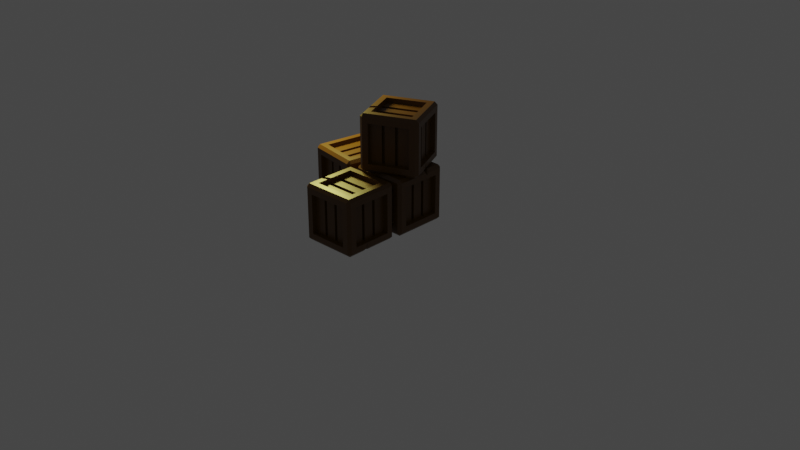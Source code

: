 # Source: Crate.blend  (saved by Blender 2.93.20; exported with 4.5.12 LTS)
import bpy
from mathutils import Matrix  # noqa: F401  (used for matrix-valued properties, if any)

bpy.ops.wm.read_factory_settings(use_empty=True)
scene = bpy.context.scene
scene.name = 'Scene'

# ---- collections
col_collection = bpy.data.collections.new('Collection'); scene.collection.children.link(col_collection)
col_crates = bpy.data.collections.new('Crates'); scene.collection.children.link(col_crates)

# ---- materials (node trees are filled in below, after node groups)
mat_material = bpy.data.materials.new('Material')
mat_material.alpha_threshold = 0.0
mat_material.use_transparent_shadow = False
mat_material.line_color = (0.0, 0.0, 0.0, 1.0)

# ---- material node trees
mat_material.use_nodes = True; mat_material.node_tree.nodes.clear()
_N = mat_material.node_tree.nodes; _L = mat_material.node_tree.links
n0 = _N.new('ShaderNodeOutputMaterial'); n0.name = 'Material Output'; n0.location = (300, 300)
n1 = _N.new('ShaderNodeBsdfPrincipled'); n1.name = 'Principled BSDF'; n1.location = (10, 300)
n1.distribution = 'GGX'
n1.subsurface_method = 'BURLEY'
n1.inputs[0].default_value = (0.0985, 0.04061, 0.002943, 1.0)
n1.inputs[2].default_value = 0.4
n1.inputs[3].default_value = 1.45
n1.inputs[27].default_value = (0.0, 0.0, 0.0, 1.0)
n1.inputs[28].default_value = 1.0
_L.new(n1.outputs[0], n0.inputs[0])
n0.is_active_output = True

# ---- world
world_world = bpy.data.worlds.new('World'); scene.world = world_world
world_world.use_nodes = True; world_world.node_tree.nodes.clear()
_N = world_world.node_tree.nodes; _L = world_world.node_tree.links
n0 = _N.new('ShaderNodeOutputWorld'); n0.name = 'World Output'; n0.location = (300, 300)
n1 = _N.new('ShaderNodeBackground'); n1.name = 'Background'; n1.location = (10, 300)
n1.inputs[0].default_value = (0.05088, 0.05088, 0.05088, 1.0)
_L.new(n1.outputs[0], n0.inputs[0])
n0.is_active_output = True
world_world.color = (0.05088, 0.05088, 0.05088)
world_world.use_sun_shadow = False
world_world.sun_shadow_jitter_overblur = 0.0

# ---- cameras
cam_camera = bpy.data.cameras.new('Camera')
cam_camera.clip_end = 100.0
cam_camera.ortho_scale = 7.314

# ---- lights
light_point = bpy.data.lights.new('Point', 'POINT')
light_point.color = (1.0, 0.9443, 0.2506)
light_point.transmission_factor = 0.0
light_point.energy = 129.7
light_point.shadow_soft_size = 0.25
light_point.shadow_maximum_resolution = 0.006
light_point.use_absolute_resolution = True

# ---- meshes
me_cube = bpy.data.meshes.new('Cube')
me_cube.from_pydata([(0.6981, 1.0, 0.6981), (0.6981, 0.6981, 1.0), (1.0, 0.6981, 0.6981), (0.9, 0.9, -1.0), (0.6981, 1.0, -0.6981), (1.0, 0.6981, -0.6981), (1.0, -0.6981, 0.6981), (0.6981, -0.6981, 1.0), (0.6981, -1.0, 0.6981), (1.0, -0.6981, -0.6981), (0.6981, -1.0, -0.6981), (0.9, -0.9, -1.0), (-0.6981, 1.0, 0.6981), (-1.0, 0.6981, 0.6981), (-0.6981, 0.6981, 1.0), (-1.0, 0.6981, -0.6981), (-0.6981, 1.0, -0.6981), (-0.9, 0.9, -1.0), (-1.0, -0.6981, 0.6981), (-0.6981, -1.0, 0.6981), (-0.6981, -0.6981, 1.0), (-0.9, -0.9, -1.0), (-0.6981, -1.0, -0.6981), (-1.0, -0.6981, -0.6981), (-1.0, -0.9, -0.9), (-1.0, 0.9, -0.9), (-0.9, 1.0, -0.9), (0.9, 1.0, -0.9), (1.0, 0.9, 0.9), (1.0, 0.9, -0.9), (0.9, 1.0, 0.9), (-0.9, -1.0, -0.9), (-0.9, -1.0, 0.9), (-1.0, -0.9, 0.9), (0.9, -1.0, 0.9), (0.9, -1.0, -0.9), (1.0, -0.9, -0.9), (1.0, -0.9, 0.9), (-0.9, 1.0, 0.9), (-1.0, 0.9, 0.9), (0.9, -0.9, 1.0), (-0.9, -0.9, 1.0), (0.9, 0.9, 1.0), (-0.9, 0.9, 1.0), (-0.8376, -0.6812, -0.6812), (-0.8376, 0.6812, -0.6812), (-0.6812, 0.8376, -0.6812), (0.6812, 0.8376, -0.6812), (0.8376, 0.6812, 0.6812), (0.8376, 0.6812, -0.6812), (0.6812, 0.8376, 0.6812), (-0.6812, -0.8376, -0.6812), (-0.6812, -0.8376, 0.6812), (-0.8376, -0.6812, 0.6812), (0.6812, -0.8376, 0.6812), (0.6812, -0.8376, -0.6812), (0.8376, -0.6812, -0.6812), (0.8376, -0.6812, 0.6812), (-0.6812, 0.8376, 0.6812), (-0.8376, 0.6812, 0.6812), (0.6812, -0.6812, 0.8376), (-0.6812, -0.6812, 0.8376), (0.6812, 0.6812, 0.8376), (-0.6812, 0.6812, 0.8376), (0.3017, 0.9, -1.0), (-0.2983, 0.9, -1.0), (-0.2983, 1.0, -0.9), (0.3017, 1.0, -0.9), (0.3017, -0.9, 1.0), (-0.2983, -0.9, 1.0), (-0.2983, -1.0, 0.9), (0.3017, -1.0, 0.9), (-0.2983, -0.9, -1.0), (0.3017, -0.9, -1.0), (0.3017, -1.0, -0.9), (-0.2983, -1.0, -0.9), (-0.2983, 0.9, 1.0), (0.3017, 0.9, 1.0), (0.3017, 1.0, 0.9), (-0.2983, 1.0, 0.9), (-0.2314, 1.0, -0.6981), (0.234, 1.0, -0.6981), (0.234, -0.6981, 1.0), (-0.2314, -0.6981, 1.0), (-0.2314, -1.0, 0.6981), (0.234, -1.0, 0.6981), (0.234, -1.0, -0.6981), (-0.2314, -1.0, -0.6981), (-0.2314, 0.6981, 1.0), (0.234, 0.6981, 1.0), (0.234, 1.0, 0.6981), (-0.2314, 1.0, 0.6981), (0.2823, -0.7153, 0.6812), (0.2288, -0.7153, 0.6812), (0.2283, -0.6812, 0.8376), (-0.2258, -0.6812, 0.8376), (0.1754, -0.7153, 0.6812), (0.2307, -0.7684, 0.6868), (-0.1729, -0.7153, 0.6812), (-0.2263, -0.7153, 0.6812), (-0.2258, 0.6812, 0.8376), (0.2283, 0.6812, 0.8376), (-0.2797, -0.7153, 0.6812), (-0.2282, -0.7684, 0.6868), (-0.9, -0.3, -1.0), (-1.0, -0.3, -0.9), (0.9, -0.3, 1.0), (1.0, -0.3, 0.9), (-0.9, -0.3, 1.0), (-0.9, 0.3, 1.0), (-1.0, 0.3, 0.9), (-1.0, -0.3, 0.9), (0.9, -0.3, -1.0), (0.9, 0.3, -1.0), (1.0, 0.3, -0.9), (1.0, -0.3, -0.9), (-1.0, -0.2327, -0.6981), (-1.0, 0.2327, -0.6981), (0.6981, -0.2327, 1.0), (1.0, -0.2327, 0.6981), (1.0, 0.2327, 0.6981), (-0.6981, -0.2327, 1.0), (-0.6981, 0.2327, 1.0), (-1.0, 0.2327, 0.6981), (-1.0, -0.2327, 0.6981), (1.0, 0.2327, -0.6981), (1.0, -0.2327, -0.6981), (0.2823, 0.7153, -0.6812), (0.2288, 0.7153, -0.6812), (0.6812, -0.304, 0.6509), (0.6812, -0.2274, 0.6509), (0.1754, 0.7153, -0.6812), (0.2307, 0.7684, -0.6868), (0.6812, -0.1509, 0.6509), (0.6892, -0.2301, 0.727), (-0.1729, 0.7153, -0.6812), (-0.2263, 0.7153, -0.6812), (-0.2797, 0.7153, -0.6812), (-0.2282, 0.7684, -0.6868), (0.6812, 0.1509, 0.6509), (0.6812, 0.2274, 0.6509), (0.6812, 0.304, 0.6509), (0.6892, 0.2301, 0.727), (-0.2983, 0.3, -1.0), (-0.2983, -0.3, -1.0), (0.3017, 0.3, -1.0), (0.3017, -0.3, -1.0), (-0.2792, 0.8376, -0.6812), (-0.1724, 0.8376, -0.6812), (-0.2277, 0.8907, -0.6868), (0.1749, 0.8376, -0.6812), (0.2818, 0.8376, -0.6812), (0.2302, 0.8907, -0.6868), (-0.2792, -0.8376, 0.6812), (-0.1724, -0.8376, 0.6812), (-0.2277, -0.8907, 0.6868), (0.1749, -0.8376, 0.6812), (0.2818, -0.8376, 0.6812), (0.2302, -0.8907, 0.6868), (0.2818, -0.8376, -0.6812), (0.1749, -0.8376, -0.6812), (0.2302, -0.8907, -0.6868), (-0.1724, -0.8376, -0.6812), (-0.2792, -0.8376, -0.6812), (-0.2277, -0.8907, -0.6868), (0.2818, 0.8376, 0.6812), (0.1749, 0.8376, 0.6812), (0.2302, 0.8907, 0.6868), (-0.1724, 0.8376, 0.6812), (-0.2792, 0.8376, 0.6812), (-0.2277, 0.8907, 0.6868), (-0.8376, -0.2805, -0.6812), (-0.8376, -0.1737, -0.6812), (-0.8907, -0.2289, -0.6868), (-0.8376, 0.1737, -0.6812), (-0.8376, 0.2805, -0.6812), (-0.8907, 0.2289, -0.6868), (0.8376, -0.2805, 0.6812), (0.8376, -0.1737, 0.6812), (0.8907, -0.2289, 0.6868), (0.8376, 0.1737, 0.6812), (0.8376, 0.2805, 0.6812), (0.8907, 0.2289, 0.6868), (-0.8376, 0.2805, 0.6812), (-0.8376, 0.1737, 0.6812), (-0.8907, 0.2289, 0.6868), (-0.8376, -0.1737, 0.6812), (-0.8376, -0.2805, 0.6812), (-0.8907, -0.2289, 0.6868), (0.8376, 0.2805, -0.6812), (0.8376, 0.1737, -0.6812), (0.8907, 0.2289, -0.6868), (0.8376, -0.1737, -0.6812), (0.8376, -0.2805, -0.6812), (0.8907, -0.2289, -0.6868), (0.2307, -0.7684, -0.6868), (0.2823, -0.7153, -0.6812), (0.2288, -0.7153, -0.6812), (0.1754, -0.7153, -0.6812), (-0.2282, -0.7684, -0.6868), (-0.1729, -0.7153, -0.6812), (-0.2263, -0.7153, -0.6812), (-0.2797, -0.7153, -0.6812), (0.2307, 0.7684, 0.6868), (0.2823, 0.7153, 0.6812), (0.2288, 0.7153, 0.6812), (0.1754, 0.7153, 0.6812), (-0.2282, 0.7684, 0.6868), (-0.1729, 0.7153, 0.6812), (-0.2263, 0.7153, 0.6812), (-0.2797, 0.7153, 0.6812), (-0.7684, -0.2294, -0.6868), (-0.7153, -0.281, -0.6812), (-0.7153, -0.2276, -0.6812), (-0.7153, -0.1742, -0.6812), (-0.7684, 0.2294, -0.6868), (-0.7153, 0.1742, -0.6812), (-0.7153, 0.2276, -0.6812), (-0.7153, 0.281, -0.6812), (0.7684, -0.2294, 0.6868), (0.7153, -0.281, 0.6812), (0.7153, -0.2276, 0.6812), (0.7153, -0.1742, 0.6812), (0.7684, 0.2294, 0.6868), (0.7153, 0.1742, 0.6812), (0.7153, 0.2276, 0.6812), (0.7153, 0.281, 0.6812), (-0.7684, 0.2294, 0.6868), (-0.7153, 0.281, 0.6812), (-0.7153, 0.2276, 0.6812), (-0.7153, 0.1742, 0.6812), (-0.7684, -0.2294, 0.6868), (-0.7153, -0.1742, 0.6812), (-0.7153, -0.2276, 0.6812), (-0.7153, -0.281, 0.6812), (0.7684, 0.2294, -0.6868), (0.7153, 0.281, -0.6812), (0.7153, 0.2276, -0.6812), (0.7153, 0.1742, -0.6812), (0.7684, -0.2294, -0.6868), (0.7153, -0.1742, -0.6812), (0.7153, -0.2276, -0.6812), (0.7153, -0.281, -0.6812), (0.6812, 0.3036, 0.8376), (0.6812, 0.1505, 0.8376), (0.6892, 0.2297, 0.9137), (0.6812, -0.1505, 0.8376), (0.6812, -0.3036, 0.8376), (0.6892, -0.2297, 0.9137), (-0.6812, -0.3036, 0.8376), (-0.6812, -0.1505, 0.8376), (-0.6892, -0.2297, 0.9137), (-0.6812, 0.1505, 0.8376), (-0.6812, 0.3036, 0.8376), (-0.6892, 0.2297, 0.9137), (0.2283, 0.1505, 0.8376), (0.2283, 0.3036, 0.8376), (0.2283, -0.3036, 0.8376), (0.2283, -0.1505, 0.8376), (-0.2258, 0.3036, 0.8376), (-0.2258, 0.1505, 0.8376), (-0.2258, -0.1505, 0.8376), (-0.2258, -0.3036, 0.8376), (-0.6892, -0.2301, 0.727), (-0.6812, -0.304, 0.6509), (-0.6812, -0.2274, 0.6509), (-0.6812, -0.1509, 0.6509), (-0.6892, 0.2301, 0.727), (-0.6812, 0.1509, 0.6509), (-0.6812, 0.2274, 0.6509), (-0.6812, 0.304, 0.6509), (-0.2258, 0.2274, 0.6509), (-0.2258, 0.1509, 0.6509), (0.2283, 0.1509, 0.6509), (0.2283, 0.2274, 0.6509), (-0.2258, 0.304, 0.6509), (0.2283, 0.304, 0.6509), (-0.2258, -0.2274, 0.6509), (-0.2258, -0.304, 0.6509), (0.2283, -0.304, 0.6509), (0.2283, -0.2274, 0.6509), (-0.2258, -0.1509, 0.6509), (0.2283, -0.1509, 0.6509), (0.9, 0.2195, 1.0), (0.9, 0.3805, 1.0), (1.0, 0.3804, 0.9), (1.0, 0.2196, 0.9), (1.0, 0.2752, 0.8255), (0.6981, 0.1521, 1.0), (0.6981, 0.3133, 1.0), (0.6892, 0.2297, 0.9137), (-0.9, 0.1211, -1.0), (-0.7211, 0.3, -1.0), (-0.9, 0.3, -1.0), (-1.0, 0.1211, -0.9), (-1.0, 0.2327, -0.6981), (-1.0, 0.3, -0.9)], [], [(146, 112, 11, 73), (23, 18, 53, 44), (7, 118, 248, 247, 60), (126, 125, 191, 190, 192, 194), (19, 22, 51, 52), (30, 42, 28), (3, 27, 29), (37, 40, 34), (36, 35, 11), (38, 39, 43), (25, 26, 17), (33, 32, 41), (21, 31, 24), (104, 21, 24, 105), (65, 17, 26, 66), (28, 29, 27, 30), (31, 32, 33, 24), (34, 35, 36, 37), (38, 26, 25, 39), (69, 41, 32, 70), (106, 40, 37, 107), (73, 11, 35, 74), (109, 43, 39, 110), (77, 42, 30, 78), (113, 3, 29, 114), (8, 85, 158, 157, 54), (116, 117, 295, 294, 105), (81, 4, 27, 67), (2, 5, 29, 28), (4, 0, 30, 27), (22, 19, 32, 31), (18, 23, 24, 33), (8, 10, 35, 34), (9, 6, 37, 36), (12, 16, 26, 38), (15, 13, 39, 25), (83, 20, 41, 69), (85, 8, 34, 71), (118, 7, 40, 106), (119, 120, 287, 286, 107), (87, 22, 31, 75), (122, 14, 43, 109), (124, 18, 33, 111), (89, 1, 42, 77), (91, 12, 38, 79), (126, 9, 36, 115), (119, 6, 57, 177, 179), (85, 84, 155, 154, 156, 158), (122, 121, 251, 250, 252, 254), (120, 119, 179, 178, 180, 182), (163, 153, 52, 51), (190, 180, 178, 192), (10, 8, 54, 55), (87, 86, 161, 160, 162, 164), (6, 9, 56, 57), (172, 186, 184, 174), (260, 252, 250, 261), (16, 12, 58, 46), (148, 168, 166, 150), (124, 123, 185, 184, 186, 188), (13, 15, 45, 59), (5, 2, 48, 49), (88, 14, 63, 100), (82, 7, 60, 94), (0, 4, 47, 50), (91, 90, 167, 166, 168, 170), (44, 53, 187, 171), (12, 91, 170, 169, 58), (20, 83, 95, 61), (83, 82, 94, 95), (1, 89, 101, 62), (89, 88, 100, 101), (151, 165, 50, 47), (80, 16, 46, 147, 149), (90, 0, 50, 165, 167), (22, 87, 164, 163, 51), (81, 80, 149, 148, 150, 152), (4, 81, 152, 151, 47), (121, 20, 61, 249, 251), (141, 140, 142), (86, 10, 55, 159, 161), (84, 19, 52, 153, 155), (0, 90, 78, 30), (90, 91, 79, 78), (14, 88, 76, 43), (88, 89, 77, 76), (10, 86, 74, 35), (86, 87, 75, 74), (19, 84, 70, 32), (84, 85, 71, 70), (7, 82, 68, 40), (82, 83, 69, 68), (16, 80, 66, 26), (80, 81, 67, 66), (55, 54, 157, 159), (160, 156, 154, 162), (43, 76, 79, 38), (76, 77, 78, 79), (21, 72, 75, 31), (72, 73, 74, 75), (40, 68, 71, 34), (68, 69, 70, 71), (3, 64, 67, 27), (64, 65, 66, 67), (104, 144, 72, 21), (144, 146, 73, 72), (65, 64, 145, 143), (143, 145, 146, 144), (291, 104, 105, 294), (17, 293, 296, 25), (255, 260, 261, 258), (257, 262, 95, 94), (118, 288, 290, 245, 244, 246, 248), (125, 5, 49, 189, 191), (18, 124, 188, 187, 53), (101, 100, 259, 256), (100, 63, 253, 259), (175, 183, 59, 45), (116, 23, 44, 171, 173), (123, 13, 59, 183, 185), (49, 48, 181, 189), (2, 120, 182, 181, 48), (193, 177, 57, 56), (14, 122, 254, 253, 63), (262, 249, 61, 95), (117, 116, 173, 172, 174, 176), (15, 117, 176, 175, 45), (5, 125, 114, 29), (125, 126, 115, 114), (13, 123, 110, 39), (123, 124, 111, 110), (20, 121, 108, 41), (121, 122, 109, 108), (6, 119, 107, 37), (290, 289, 1, 62, 243, 245), (283, 106, 107, 286), (120, 2, 28, 285, 287), (23, 116, 105, 24), (11, 112, 115, 36), (112, 113, 114, 115), (41, 108, 111, 33), (108, 109, 110, 111), (1, 289, 284, 42), (288, 118, 106, 283), (291, 292, 143, 144, 104), (137, 136, 138), (9, 126, 194, 193, 56), (247, 257, 94, 60), (244, 255, 258, 246), (64, 3, 113, 145), (145, 113, 112, 146), (184, 185, 227, 230), (174, 184, 230, 216), (153, 163, 202, 102), (170, 168, 208, 207), (151, 152, 132, 127), (194, 192, 240, 239), (175, 176, 215, 218), (159, 157, 92, 196), (183, 175, 218, 228), (161, 159, 196, 195), (185, 183, 228, 227), (166, 167, 203, 206), (171, 187, 234, 212), (190, 191, 235, 238), (156, 160, 198, 96), (152, 150, 131, 132), (176, 174, 216, 215), (157, 158, 97, 92), (150, 166, 206, 131), (181, 182, 223, 226), (186, 172, 214, 232), (167, 165, 204, 203), (192, 178, 222, 240), (148, 149, 138, 135), (191, 189, 236, 235), (172, 173, 211, 214), (165, 151, 127, 204), (158, 156, 96, 97), (147, 169, 210, 137), (182, 180, 224, 223), (163, 164, 199, 202), (177, 193, 242, 220), (187, 188, 231, 234), (189, 181, 226, 236), (149, 147, 137, 138), (173, 171, 212, 211), (154, 155, 103, 98), (168, 148, 135, 208), (178, 179, 219, 222), (164, 162, 200, 199), (180, 190, 238, 224), (188, 186, 232, 231), (169, 170, 207, 210), (193, 194, 239, 242), (162, 154, 98, 200), (155, 153, 102, 103), (179, 177, 220, 219), (160, 161, 195, 198), (46, 58, 169, 147), (136, 135, 138), (131, 128, 132), (128, 127, 132), (102, 99, 103), (99, 98, 103), (96, 93, 97), (93, 92, 97), (196, 197, 195), (197, 198, 195), (200, 201, 199), (201, 202, 199), (204, 205, 203), (205, 206, 203), (208, 209, 207), (209, 210, 207), (212, 213, 211), (213, 214, 211), (216, 217, 215), (217, 218, 215), (220, 221, 219), (221, 222, 219), (224, 225, 223), (225, 226, 223), (228, 229, 227), (229, 230, 227), (232, 233, 231), (233, 234, 231), (236, 237, 235), (237, 238, 235), (240, 241, 239), (241, 242, 239), (208, 135, 136, 209), (209, 136, 137, 210), (204, 127, 128, 205), (205, 128, 131, 206), (96, 198, 197, 93), (93, 197, 196, 92), (102, 202, 201, 99), (99, 201, 200, 98), (224, 238, 237, 225), (225, 237, 236, 226), (220, 242, 241, 221), (221, 241, 240, 222), (232, 214, 213, 233), (233, 213, 212, 234), (228, 218, 217, 229), (229, 217, 216, 230), (243, 256, 276, 141), (260, 255, 273, 272), (249, 262, 278, 264), (262, 257, 279, 278), (250, 251, 263, 266), (248, 246, 133, 134), (259, 253, 270, 275), (255, 244, 139, 273), (256, 259, 275, 276), (258, 261, 281, 282), (253, 254, 267, 270), (244, 245, 142, 139), (252, 260, 272, 268), (251, 249, 264, 263), (246, 258, 282, 133), (247, 248, 134, 129), (261, 250, 266, 281), (254, 252, 268, 267), (245, 243, 141, 142), (257, 247, 129, 279), (62, 101, 256, 243), (140, 139, 142), (133, 130, 134), (130, 129, 134), (264, 265, 263), (265, 266, 263), (268, 269, 267), (269, 270, 267), (272, 273, 274, 271), (271, 274, 276, 275), (278, 279, 280, 277), (277, 280, 282, 281), (273, 139, 140, 274), (274, 140, 141, 276), (279, 129, 130, 280), (280, 130, 133, 282), (268, 272, 271, 269), (269, 271, 275, 270), (264, 278, 277, 265), (265, 277, 281, 266), (290, 288, 283, 286), (42, 284, 285, 28), (286, 287, 289, 290), (287, 285, 284, 289), (293, 17, 65, 143, 292), (293, 292, 295, 296), (292, 291, 294, 295), (296, 295, 117, 15, 25)])
_uv = me_cube.uv_layers.new(name='UVMap')
_uv.uv.foreach_set('vector', [0.2877, 0.6625, 0.3625, 0.6625, 0.3625, 0.7375, 0.2877, 0.7375, 0.4127, 0.03773, 0.5873, 0.03773, 0.5873, 0.03773, 0.4127, 0.03773, 0.6627, 0.7123, 0.6627, 0.6541, 0.6627, 0.6541, 0.6627, 0.6639, 0.6627, 0.7123, 0.4127, 0.6541, 0.4127, 0.5959, 0.4127, 0.5959, 0.4127, 0.6028, 0.4127, 0.6472, 0.4127, 0.6541, 0.5873, 0.9623, 0.4127, 0.9623, 0.4127, 0.9623, 0.5873, 0.9623, 0.6125, 0.4875, 0.625, 0.4875, 0.6125, 0.5, 0.3625, 0.5125, 0.3625, 0.5, 0.375, 0.5125, 0.6125, 0.7375, 0.625, 0.7375, 0.6125, 0.75, 0.3875, 0.75, 0.375, 0.7625, 0.375, 0.7625, 0.6125, 0.25, 0.6125, 0.25, 0.625, 0.2375, 0.3875, 0.2375, 0.3875, 0.25, 0.375, 0.2375, 0.6125, 0.0125, 0.6125, 0.0, 0.625, 0.0125, 0.1375, 0.7375, 0.1375, 0.75, 0.125, 0.7375, 0.1375, 0.6625, 0.1375, 0.7375, 0.125, 0.7375, 0.125, 0.6625, 0.2127, 0.5125, 0.1375, 0.5125, 0.1375, 0.5, 0.2127, 0.5, 0.6125, 0.5125, 0.3875, 0.5125, 0.3875, 0.4875, 0.6125, 0.4875, 0.3875, 0.0, 0.6125, 0.0, 0.6125, 0.0125, 0.3875, 0.0125, 0.6125, 0.7625, 0.3875, 0.7625, 0.3875, 0.7375, 0.6125, 0.7375, 0.6125, 0.2625, 0.3875, 0.2625, 0.3875, 0.2375, 0.6125, 0.2375, 0.625, 0.9123, 0.625, 0.9875, 0.6125, 0.9875, 0.6125, 0.9123, 0.6375, 0.6625, 0.6375, 0.7375, 0.6125, 0.7375, 0.6125, 0.6625, 0.2877, 0.7375, 0.3625, 0.7375, 0.3625, 0.75, 0.2877, 0.75, 0.625, 0.1625, 0.625, 0.2375, 0.6125, 0.2375, 0.6125, 0.1625, 0.625, 0.4127, 0.625, 0.4875, 0.6125, 0.4875, 0.6125, 0.4127, 0.3625, 0.5875, 0.3625, 0.5125, 0.3875, 0.5125, 0.3875, 0.5875, 0.5873, 0.7877, 0.5873, 0.8458, 0.5873, 0.8458, 0.5873, 0.8389, 0.5873, 0.7877, 0.4127, 0.09591, 0.4127, 0.1541, 0.4127, 0.1541, 0.3875, 0.1401, 0.3875, 0.0875, 0.4127, 0.4042, 0.4127, 0.4623, 0.3875, 0.4875, 0.3875, 0.4127, 0.5873, 0.5377, 0.4127, 0.5377, 0.3875, 0.5125, 0.6125, 0.5125, 0.4127, 0.4623, 0.5873, 0.4623, 0.6125, 0.4875, 0.3875, 0.4875, 0.4127, 0.9623, 0.5873, 0.9623, 0.6125, 0.9875, 0.3875, 0.9875, 0.5873, 0.03773, 0.4127, 0.03773, 0.3875, 0.0125, 0.6125, 0.0125, 0.5873, 0.7877, 0.4127, 0.7877, 0.3875, 0.7625, 0.6125, 0.7625, 0.4127, 0.7123, 0.5873, 0.7123, 0.6125, 0.7375, 0.3875, 0.7375, 0.5873, 0.2877, 0.4127, 0.2877, 0.3875, 0.2625, 0.6125, 0.2625, 0.4127, 0.2123, 0.5873, 0.2123, 0.6125, 0.2375, 0.3875, 0.2375, 0.7789, 0.7123, 0.8373, 0.7123, 0.8625, 0.7375, 0.7873, 0.7375, 0.5873, 0.8458, 0.5873, 0.7877, 0.6125, 0.7625, 0.6125, 0.8373, 0.6627, 0.6541, 0.6627, 0.7123, 0.6375, 0.7375, 0.6375, 0.6625, 0.5873, 0.6541, 0.5873, 0.5959, 0.6032, 0.5906, 0.6125, 0.5976, 0.6125, 0.6625, 0.4127, 0.9039, 0.4127, 0.9623, 0.3875, 0.9875, 0.3875, 0.9123, 0.8373, 0.5959, 0.8373, 0.5377, 0.8625, 0.5125, 0.8625, 0.5875, 0.5873, 0.09591, 0.5873, 0.03773, 0.6125, 0.0125, 0.6125, 0.0875, 0.7208, 0.5377, 0.6627, 0.5377, 0.6375, 0.5125, 0.7123, 0.5125, 0.5873, 0.3461, 0.5873, 0.2877, 0.6125, 0.2625, 0.6125, 0.3377, 0.4127, 0.6541, 0.4127, 0.7123, 0.3875, 0.7375, 0.3875, 0.6625, 0.5873, 0.6541, 0.5873, 0.7123, 0.5873, 0.7123, 0.5873, 0.6609, 0.5873, 0.6541, 0.5873, 0.8458, 0.5873, 0.9039, 0.5873, 0.9039, 0.5873, 0.8971, 0.5873, 0.8526, 0.5873, 0.8458, 0.8373, 0.5959, 0.8373, 0.6541, 0.8373, 0.6541, 0.8373, 0.6443, 0.8373, 0.6057, 0.8373, 0.5959, 0.5873, 0.5959, 0.5873, 0.6541, 0.5873, 0.6541, 0.5873, 0.6472, 0.5873, 0.6028, 0.5873, 0.5959, 0.4127, 0.9108, 0.5873, 0.9108, 0.5873, 0.9623, 0.4127, 0.9623, 0.4127, 0.6028, 0.5873, 0.6028, 0.5873, 0.6472, 0.4127, 0.6472, 0.4127, 0.7877, 0.5873, 0.7877, 0.5873, 0.7877, 0.4127, 0.7877, 0.4127, 0.9039, 0.4127, 0.8458, 0.4127, 0.8458, 0.4127, 0.8526, 0.4127, 0.8971, 0.4127, 0.9039, 0.5873, 0.7123, 0.4127, 0.7123, 0.4127, 0.7123, 0.5873, 0.7123, 0.4127, 0.1028, 0.5873, 0.1028, 0.5873, 0.1472, 0.4127, 0.1472, 0.7789, 0.6057, 0.8373, 0.6057, 0.8373, 0.6443, 0.7789, 0.6443, 0.4127, 0.2877, 0.5873, 0.2877, 0.5873, 0.2877, 0.4127, 0.2877, 0.4127, 0.3529, 0.5873, 0.3529, 0.5873, 0.3974, 0.4127, 0.3974, 0.5873, 0.09591, 0.5873, 0.1541, 0.5873, 0.1541, 0.5873, 0.1472, 0.5873, 0.1028, 0.5873, 0.09591, 0.5873, 0.2123, 0.4127, 0.2123, 0.4127, 0.2123, 0.5873, 0.2123, 0.4127, 0.5377, 0.5873, 0.5377, 0.5873, 0.5377, 0.4127, 0.5377, 0.7789, 0.5377, 0.8373, 0.5377, 0.8373, 0.5377, 0.7789, 0.5377, 0.7208, 0.7123, 0.6627, 0.7123, 0.6627, 0.7123, 0.7208, 0.7123, 0.5873, 0.4623, 0.4127, 0.4623, 0.4127, 0.4623, 0.5873, 0.4623, 0.5873, 0.3461, 0.5873, 0.4042, 0.5873, 0.4042, 0.5873, 0.3974, 0.5873, 0.3529, 0.5873, 0.3461, 0.4127, 0.03773, 0.5873, 0.03773, 0.5873, 0.08907, 0.4127, 0.08907, 0.5873, 0.2877, 0.5873, 0.3461, 0.5873, 0.3461, 0.5873, 0.3392, 0.5873, 0.2877, 0.8373, 0.7123, 0.7789, 0.7123, 0.7789, 0.7123, 0.8373, 0.7123, 0.7789, 0.7123, 0.7208, 0.7123, 0.7208, 0.7123, 0.7789, 0.7123, 0.6627, 0.5377, 0.7208, 0.5377, 0.7208, 0.5377, 0.6627, 0.5377, 0.7208, 0.5377, 0.7789, 0.5377, 0.7789, 0.5377, 0.7208, 0.5377, 0.4127, 0.4111, 0.5873, 0.4111, 0.5873, 0.4623, 0.4127, 0.4623, 0.4127, 0.3461, 0.4127, 0.2877, 0.4127, 0.2877, 0.4127, 0.3392, 0.4127, 0.3461, 0.5873, 0.4042, 0.5873, 0.4623, 0.5873, 0.4623, 0.5873, 0.4111, 0.5873, 0.4042, 0.4127, 0.9623, 0.4127, 0.9039, 0.4127, 0.9039, 0.4127, 0.9108, 0.4127, 0.9623, 0.4127, 0.4042, 0.4127, 0.3461, 0.4127, 0.3461, 0.4127, 0.3529, 0.4127, 0.3974, 0.4127, 0.4042, 0.4127, 0.4623, 0.4127, 0.4042, 0.4127, 0.4042, 0.4127, 0.4111, 0.4127, 0.4623, 0.8373, 0.6541, 0.8373, 0.7123, 0.8373, 0.7123, 0.8373, 0.6639, 0.8373, 0.6541, 0.6627, 0.5861, 0.6627, 0.5959, 0.6627, 0.5959, 0.4127, 0.8458, 0.4127, 0.7877, 0.4127, 0.7877, 0.4127, 0.8389, 0.4127, 0.8458, 0.5873, 0.9039, 0.5873, 0.9623, 0.5873, 0.9623, 0.5873, 0.9108, 0.5873, 0.9039, 0.5873, 0.4623, 0.5873, 0.4042, 0.6125, 0.4127, 0.6125, 0.4875, 0.5873, 0.4042, 0.5873, 0.3461, 0.6125, 0.3377, 0.6125, 0.4127, 0.8373, 0.5377, 0.7789, 0.5377, 0.7873, 0.5125, 0.8625, 0.5125, 0.7789, 0.5377, 0.7208, 0.5377, 0.7123, 0.5125, 0.7873, 0.5125, 0.4127, 0.7877, 0.4127, 0.8458, 0.3875, 0.8373, 0.3875, 0.7625, 0.4127, 0.8458, 0.4127, 0.9039, 0.3875, 0.9123, 0.3875, 0.8373, 0.5873, 0.9623, 0.5873, 0.9039, 0.6125, 0.9123, 0.6125, 0.9875, 0.5873, 0.9039, 0.5873, 0.8458, 0.6125, 0.8373, 0.6125, 0.9123, 0.6627, 0.7123, 0.7208, 0.7123, 0.7123, 0.7375, 0.6375, 0.7375, 0.7208, 0.7123, 0.7789, 0.7123, 0.7873, 0.7375, 0.7123, 0.7375, 0.4127, 0.2877, 0.4127, 0.3461, 0.3875, 0.3377, 0.3875, 0.2625, 0.4127, 0.3461, 0.4127, 0.4042, 0.3875, 0.4127, 0.3875, 0.3377, 0.4127, 0.7877, 0.5873, 0.7877, 0.5873, 0.8389, 0.4127, 0.8389, 0.4127, 0.8526, 0.5873, 0.8526, 0.5873, 0.8971, 0.4127, 0.8971, 0.625, 0.2625, 0.625, 0.3377, 0.6125, 0.3377, 0.6125, 0.2625, 0.625, 0.3377, 0.625, 0.4127, 0.6125, 0.4127, 0.6125, 0.3377, 0.1375, 0.7375, 0.2127, 0.7375, 0.2127, 0.75, 0.1375, 0.75, 0.2127, 0.7375, 0.2877, 0.7375, 0.2877, 0.75, 0.2127, 0.75, 0.625, 0.7625, 0.625, 0.8373, 0.6125, 0.8373, 0.6125, 0.7625, 0.625, 0.8373, 0.625, 0.9123, 0.6125, 0.9123, 0.6125, 0.8373, 0.3625, 0.5125, 0.2877, 0.5125, 0.2877, 0.5, 0.3625, 0.5, 0.2877, 0.5125, 0.2127, 0.5125, 0.2127, 0.5, 0.2877, 0.5, 0.1375, 0.6625, 0.2127, 0.6625, 0.2127, 0.7375, 0.1375, 0.7375, 0.2127, 0.6625, 0.2877, 0.6625, 0.2877, 0.7375, 0.2127, 0.7375, 0.2127, 0.5125, 0.2877, 0.5125, 0.2877, 0.5875, 0.2127, 0.5875, 0.2127, 0.5875, 0.2877, 0.5875, 0.2877, 0.6625, 0.2127, 0.6625, 0.1375, 0.6099, 0.1375, 0.6625, 0.125, 0.6625, 0.125, 0.6099, 0.1375, 0.5125, 0.1375, 0.5875, 0.125, 0.5875, 0.125, 0.5125, 0.7208, 0.6057, 0.7789, 0.6057, 0.7789, 0.6443, 0.7208, 0.6443, 0.7208, 0.6639, 0.7789, 0.6639, 0.7789, 0.7123, 0.7208, 0.7123, 0.6627, 0.6541, 0.6627, 0.606, 0.6627, 0.5959, 0.6627, 0.5959, 0.6627, 0.6057, 0.6627, 0.6443, 0.6627, 0.6541, 0.4127, 0.5959, 0.4127, 0.5377, 0.4127, 0.5377, 0.4127, 0.5891, 0.4127, 0.5959, 0.5873, 0.03773, 0.5873, 0.09591, 0.5873, 0.09591, 0.5873, 0.08907, 0.5873, 0.03773, 0.7208, 0.5377, 0.7789, 0.5377, 0.7789, 0.5861, 0.7208, 0.5861, 0.7789, 0.5377, 0.8373, 0.5377, 0.8373, 0.5861, 0.7789, 0.5861, 0.4127, 0.1609, 0.5873, 0.1609, 0.5873, 0.2123, 0.4127, 0.2123, 0.4127, 0.09591, 0.4127, 0.03773, 0.4127, 0.03773, 0.4127, 0.08907, 0.4127, 0.09591, 0.5873, 0.1541, 0.5873, 0.2123, 0.5873, 0.2123, 0.5873, 0.1609, 0.5873, 0.1541, 0.4127, 0.5377, 0.5873, 0.5377, 0.5873, 0.5891, 0.4127, 0.5891, 0.5873, 0.5377, 0.5873, 0.5959, 0.5873, 0.5959, 0.5873, 0.5891, 0.5873, 0.5377, 0.4127, 0.6609, 0.5873, 0.6609, 0.5873, 0.7123, 0.4127, 0.7123, 0.8373, 0.5377, 0.8373, 0.5959, 0.8373, 0.5959, 0.8373, 0.5861, 0.8373, 0.5377, 0.7789, 0.6639, 0.8373, 0.6639, 0.8373, 0.7123, 0.7789, 0.7123, 0.4127, 0.1541, 0.4127, 0.09591, 0.4127, 0.09591, 0.4127, 0.1028, 0.4127, 0.1472, 0.4127, 0.1541, 0.4127, 0.2123, 0.4127, 0.1541, 0.4127, 0.1541, 0.4127, 0.1609, 0.4127, 0.2123, 0.4127, 0.5377, 0.4127, 0.5959, 0.3875, 0.5875, 0.3875, 0.5125, 0.4127, 0.5959, 0.4127, 0.6541, 0.3875, 0.6625, 0.3875, 0.5875, 0.5873, 0.2123, 0.5873, 0.1541, 0.6125, 0.1625, 0.6125, 0.2375, 0.5873, 0.1541, 0.5873, 0.09591, 0.6125, 0.0875, 0.6125, 0.1625, 0.8373, 0.7123, 0.8373, 0.6541, 0.8625, 0.6625, 0.8625, 0.7375, 0.8373, 0.6541, 0.8373, 0.5959, 0.8625, 0.5875, 0.8625, 0.6625, 0.5873, 0.7123, 0.5873, 0.6541, 0.6125, 0.6625, 0.6125, 0.7375, 0.6627, 0.5959, 0.6627, 0.5858, 0.6627, 0.5377, 0.6627, 0.5377, 0.6627, 0.5861, 0.6627, 0.5959, 0.6375, 0.5976, 0.6375, 0.6625, 0.6125, 0.6625, 0.6125, 0.5976, 0.5873, 0.5959, 0.5873, 0.5377, 0.6125, 0.5125, 0.6125, 0.5774, 0.6032, 0.5906, 0.4127, 0.03773, 0.4127, 0.09591, 0.3875, 0.0875, 0.3875, 0.0125, 0.3625, 0.7375, 0.3625, 0.6625, 0.3875, 0.6625, 0.3875, 0.7375, 0.3625, 0.6625, 0.3625, 0.5875, 0.3875, 0.5875, 0.3875, 0.6625, 0.625, 0.0125, 0.625, 0.0875, 0.6125, 0.0875, 0.6125, 0.0125, 0.625, 0.0875, 0.625, 0.1625, 0.6125, 0.1625, 0.6125, 0.0875, 0.6627, 0.5377, 0.6627, 0.5858, 0.6375, 0.5774, 0.6375, 0.5125, 0.6627, 0.606, 0.6627, 0.6541, 0.6375, 0.6625, 0.6375, 0.5976, 0.1375, 0.6099, 0.1599, 0.5875, 0.2127, 0.5875, 0.2127, 0.6625, 0.1375, 0.6625, 0.4127, 0.3392, 0.4127, 0.3461, 0.4127, 0.3461, 0.4127, 0.7123, 0.4127, 0.6541, 0.4127, 0.6541, 0.4127, 0.6609, 0.4127, 0.7123, 0.6627, 0.6639, 0.7208, 0.6639, 0.7208, 0.7123, 0.6627, 0.7123, 0.6627, 0.6057, 0.7208, 0.6057, 0.7208, 0.6443, 0.6627, 0.6443, 0.2877, 0.5125, 0.3625, 0.5125, 0.3625, 0.5875, 0.2877, 0.5875, 0.2877, 0.5875, 0.3625, 0.5875, 0.3625, 0.6625, 0.2877, 0.6625, 0.5873, 0.1472, 0.5873, 0.1541, 0.5873, 0.1541, 0.5873, 0.1472, 0.4127, 0.1472, 0.5873, 0.1472, 0.5873, 0.1472, 0.4127, 0.1472, 0.5873, 0.9108, 0.4127, 0.9108, 0.4127, 0.9108, 0.5873, 0.9108, 0.5873, 0.3461, 0.5873, 0.3529, 0.5873, 0.3529, 0.5873, 0.3461, 0.4127, 0.4111, 0.4127, 0.4042, 0.4127, 0.4042, 0.4127, 0.4111, 0.4127, 0.6541, 0.4127, 0.6472, 0.4127, 0.6472, 0.4127, 0.6541, 0.4127, 0.1609, 0.4127, 0.1541, 0.4127, 0.1541, 0.4127, 0.1609, 0.4127, 0.8389, 0.5873, 0.8389, 0.5873, 0.8389, 0.4127, 0.8389, 0.5873, 0.1609, 0.4127, 0.1609, 0.4127, 0.1609, 0.5873, 0.1609, 0.4127, 0.8458, 0.4127, 0.8389, 0.4127, 0.8389, 0.4127, 0.8458, 0.5873, 0.1541, 0.5873, 0.1609, 0.5873, 0.1609, 0.5873, 0.1541, 0.5873, 0.3974, 0.5873, 0.4042, 0.5873, 0.4042, 0.5873, 0.3974, 0.4127, 0.08907, 0.5873, 0.08907, 0.5873, 0.08907, 0.4127, 0.08907, 0.4127, 0.6028, 0.4127, 0.5959, 0.4127, 0.5959, 0.4127, 0.6028, 0.5873, 0.8526, 0.4127, 0.8526, 0.4127, 0.8526, 0.5873, 0.8526, 0.4127, 0.4042, 0.4127, 0.3974, 0.4127, 0.3974, 0.4127, 0.4042, 0.4127, 0.1541, 0.4127, 0.1472, 0.4127, 0.1472, 0.4127, 0.1541, 0.5873, 0.8389, 0.5873, 0.8458, 0.5873, 0.8458, 0.5873, 0.8389, 0.4127, 0.3974, 0.5873, 0.3974, 0.5873, 0.3974, 0.4127, 0.3974, 0.5873, 0.5891, 0.5873, 0.5959, 0.5873, 0.5959, 0.5873, 0.5891, 0.5873, 0.1028, 0.4127, 0.1028, 0.4127, 0.1028, 0.5873, 0.1028, 0.5873, 0.4042, 0.5873, 0.4111, 0.5873, 0.4111, 0.5873, 0.4042, 0.4127, 0.6472, 0.5873, 0.6472, 0.5873, 0.6472, 0.4127, 0.6472, 0.4127, 0.3529, 0.4127, 0.3461, 0.4127, 0.3461, 0.4127, 0.3529, 0.4127, 0.5959, 0.4127, 0.5891, 0.4127, 0.5891, 0.4127, 0.5959, 0.4127, 0.1028, 0.4127, 0.09591, 0.4127, 0.09591, 0.4127, 0.1028, 0.5873, 0.4111, 0.4127, 0.4111, 0.4127, 0.4111, 0.5873, 0.4111, 0.5873, 0.8458, 0.5873, 0.8526, 0.5873, 0.8526, 0.5873, 0.8458, 0.4127, 0.3392, 0.5873, 0.3392, 0.5873, 0.3392, 0.4127, 0.3392, 0.5873, 0.5959, 0.5873, 0.6028, 0.5873, 0.6028, 0.5873, 0.5959, 0.4127, 0.9108, 0.4127, 0.9039, 0.4127, 0.9039, 0.4127, 0.9108, 0.5873, 0.6609, 0.4127, 0.6609, 0.4127, 0.6609, 0.5873, 0.6609, 0.5873, 0.08907, 0.5873, 0.09591, 0.5873, 0.09591, 0.5873, 0.08907, 0.4127, 0.5891, 0.5873, 0.5891, 0.5873, 0.5891, 0.4127, 0.5891, 0.4127, 0.3461, 0.4127, 0.3392, 0.4127, 0.3392, 0.4127, 0.3461, 0.4127, 0.09591, 0.4127, 0.08907, 0.4127, 0.08907, 0.4127, 0.09591, 0.5873, 0.8971, 0.5873, 0.9039, 0.5873, 0.9039, 0.5873, 0.8971, 0.5873, 0.3529, 0.4127, 0.3529, 0.4127, 0.3529, 0.5873, 0.3529, 0.5873, 0.6472, 0.5873, 0.6541, 0.5873, 0.6541, 0.5873, 0.6472, 0.4127, 0.9039, 0.4127, 0.8971, 0.4127, 0.8971, 0.4127, 0.9039, 0.5873, 0.6028, 0.4127, 0.6028, 0.4127, 0.6028, 0.5873, 0.6028, 0.5873, 0.09591, 0.5873, 0.1028, 0.5873, 0.1028, 0.5873, 0.09591, 0.5873, 0.3392, 0.5873, 0.3461, 0.5873, 0.3461, 0.5873, 0.3392, 0.4127, 0.6609, 0.4127, 0.6541, 0.4127, 0.6541, 0.4127, 0.6609, 0.4127, 0.8971, 0.5873, 0.8971, 0.5873, 0.8971, 0.4127, 0.8971, 0.5873, 0.9039, 0.5873, 0.9108, 0.5873, 0.9108, 0.5873, 0.9039, 0.5873, 0.6541, 0.5873, 0.6609, 0.5873, 0.6609, 0.5873, 0.6541, 0.4127, 0.8526, 0.4127, 0.8458, 0.4127, 0.8458, 0.4127, 0.8526, 0.4127, 0.2877, 0.5873, 0.2877, 0.5873, 0.3392, 0.4127, 0.3392, 0.4127, 0.3461, 0.4127, 0.3529, 0.4127, 0.3461, 0.4127, 0.3974, 0.4127, 0.4042, 0.4127, 0.4042, 0.4127, 0.4042, 0.4127, 0.4111, 0.4127, 0.4042, 0.5873, 0.9108, 0.5873, 0.9039, 0.5873, 0.9039, 0.5873, 0.9039, 0.5873, 0.8971, 0.5873, 0.9039, 0.5873, 0.8526, 0.5873, 0.8458, 0.5873, 0.8458, 0.5873, 0.8458, 0.5873, 0.8389, 0.5873, 0.8458, 0.4127, 0.8389, 0.4127, 0.8458, 0.4127, 0.8458, 0.4127, 0.8458, 0.4127, 0.8526, 0.4127, 0.8458, 0.4127, 0.8971, 0.4127, 0.9039, 0.4127, 0.9039, 0.4127, 0.9039, 0.4127, 0.9108, 0.4127, 0.9039, 0.5873, 0.4111, 0.5873, 0.4042, 0.5873, 0.4042, 0.5873, 0.4042, 0.5873, 0.3974, 0.5873, 0.4042, 0.5873, 0.3529, 0.5873, 0.3461, 0.5873, 0.3461, 0.5873, 0.3461, 0.5873, 0.3392, 0.5873, 0.3461, 0.4127, 0.08907, 0.4127, 0.09591, 0.4127, 0.09591, 0.4127, 0.09591, 0.4127, 0.1028, 0.4127, 0.09591, 0.4127, 0.1472, 0.4127, 0.1541, 0.4127, 0.1541, 0.4127, 0.1541, 0.4127, 0.1609, 0.4127, 0.1541, 0.5873, 0.6609, 0.5873, 0.6541, 0.5873, 0.6541, 0.5873, 0.6541, 0.5873, 0.6472, 0.5873, 0.6541, 0.5873, 0.6028, 0.5873, 0.5959, 0.5873, 0.5959, 0.5873, 0.5959, 0.5873, 0.5891, 0.5873, 0.5959, 0.5873, 0.1609, 0.5873, 0.1541, 0.5873, 0.1541, 0.5873, 0.1541, 0.5873, 0.1472, 0.5873, 0.1541, 0.5873, 0.1028, 0.5873, 0.09591, 0.5873, 0.09591, 0.5873, 0.09591, 0.5873, 0.08907, 0.5873, 0.09591, 0.4127, 0.5891, 0.4127, 0.5959, 0.4127, 0.5959, 0.4127, 0.5959, 0.4127, 0.6028, 0.4127, 0.5959, 0.4127, 0.6472, 0.4127, 0.6541, 0.4127, 0.6541, 0.4127, 0.6541, 0.4127, 0.6609, 0.4127, 0.6541, 0.5873, 0.3529, 0.4127, 0.3529, 0.4127, 0.3461, 0.5873, 0.3461, 0.5873, 0.3461, 0.4127, 0.3461, 0.4127, 0.3392, 0.5873, 0.3392, 0.5873, 0.4111, 0.4127, 0.4111, 0.4127, 0.4042, 0.5873, 0.4042, 0.5873, 0.4042, 0.4127, 0.4042, 0.4127, 0.3974, 0.5873, 0.3974, 0.5873, 0.8526, 0.4127, 0.8526, 0.4127, 0.8458, 0.5873, 0.8458, 0.5873, 0.8458, 0.4127, 0.8458, 0.4127, 0.8389, 0.5873, 0.8389, 0.5873, 0.9108, 0.4127, 0.9108, 0.4127, 0.9039, 0.5873, 0.9039, 0.5873, 0.9039, 0.4127, 0.9039, 0.4127, 0.8971, 0.5873, 0.8971, 0.5873, 0.6028, 0.4127, 0.6028, 0.4127, 0.5959, 0.5873, 0.5959, 0.5873, 0.5959, 0.4127, 0.5959, 0.4127, 0.5891, 0.5873, 0.5891, 0.5873, 0.6609, 0.4127, 0.6609, 0.4127, 0.6541, 0.5873, 0.6541, 0.5873, 0.6541, 0.4127, 0.6541, 0.4127, 0.6472, 0.5873, 0.6472, 0.5873, 0.1028, 0.4127, 0.1028, 0.4127, 0.09591, 0.5873, 0.09591, 0.5873, 0.09591, 0.4127, 0.09591, 0.4127, 0.08907, 0.5873, 0.08907, 0.5873, 0.1609, 0.4127, 0.1609, 0.4127, 0.1541, 0.5873, 0.1541, 0.5873, 0.1541, 0.4127, 0.1541, 0.4127, 0.1472, 0.5873, 0.1472, 0.6627, 0.5861, 0.7208, 0.5861, 0.7208, 0.5861, 0.6627, 0.5861, 0.7789, 0.6057, 0.7208, 0.6057, 0.7208, 0.6057, 0.7789, 0.6057, 0.8373, 0.6639, 0.7789, 0.6639, 0.7789, 0.6639, 0.8373, 0.6639, 0.7789, 0.6639, 0.7208, 0.6639, 0.7208, 0.6639, 0.7789, 0.6639, 0.8373, 0.6443, 0.8373, 0.6541, 0.8373, 0.6541, 0.8373, 0.6443, 0.6627, 0.6541, 0.6627, 0.6443, 0.6627, 0.6443, 0.6627, 0.6541, 0.7789, 0.5861, 0.8373, 0.5861, 0.8373, 0.5861, 0.7789, 0.5861, 0.7208, 0.6057, 0.6627, 0.6057, 0.6627, 0.6057, 0.7208, 0.6057, 0.7208, 0.5861, 0.7789, 0.5861, 0.7789, 0.5861, 0.7208, 0.5861, 0.7208, 0.6443, 0.7789, 0.6443, 0.7789, 0.6443, 0.7208, 0.6443, 0.8373, 0.5861, 0.8373, 0.5959, 0.8373, 0.5959, 0.8373, 0.5861, 0.6627, 0.6057, 0.6627, 0.5959, 0.6627, 0.5959, 0.6627, 0.6057, 0.8373, 0.6057, 0.7789, 0.6057, 0.7789, 0.6057, 0.8373, 0.6057, 0.8373, 0.6541, 0.8373, 0.6639, 0.8373, 0.6639, 0.8373, 0.6541, 0.6627, 0.6443, 0.7208, 0.6443, 0.7208, 0.6443, 0.6627, 0.6443, 0.6627, 0.6639, 0.6627, 0.6541, 0.6627, 0.6541, 0.6627, 0.6639, 0.7789, 0.6443, 0.8373, 0.6443, 0.8373, 0.6443, 0.7789, 0.6443, 0.8373, 0.5959, 0.8373, 0.6057, 0.8373, 0.6057, 0.8373, 0.5959, 0.6627, 0.5959, 0.6627, 0.5861, 0.6627, 0.5861, 0.6627, 0.5959, 0.7208, 0.6639, 0.6627, 0.6639, 0.6627, 0.6639, 0.7208, 0.6639, 0.6627, 0.5377, 0.7208, 0.5377, 0.7208, 0.5861, 0.6627, 0.5861, 0.6627, 0.5959, 0.6627, 0.6057, 0.6627, 0.5959, 0.6627, 0.6443, 0.6627, 0.6541, 0.6627, 0.6541, 0.6627, 0.6541, 0.6627, 0.6639, 0.6627, 0.6541, 0.8373, 0.6639, 0.8373, 0.6541, 0.8373, 0.6541, 0.8373, 0.6541, 0.8373, 0.6443, 0.8373, 0.6541, 0.8373, 0.6057, 0.8373, 0.5959, 0.8373, 0.5959, 0.8373, 0.5959, 0.8373, 0.5861, 0.8373, 0.5959, 0.7789, 0.6057, 0.7208, 0.6057, 0.7208, 0.5959, 0.7789, 0.5959, 0.7789, 0.5959, 0.7208, 0.5959, 0.7208, 0.5861, 0.7789, 0.5861, 0.7789, 0.6639, 0.7208, 0.6639, 0.7208, 0.6541, 0.7789, 0.6541, 0.7789, 0.6541, 0.7208, 0.6541, 0.7208, 0.6443, 0.7789, 0.6443, 0.7208, 0.6057, 0.6627, 0.6057, 0.6627, 0.5959, 0.7208, 0.5959, 0.7208, 0.5959, 0.6627, 0.5959, 0.6627, 0.5861, 0.7208, 0.5861, 0.7208, 0.6639, 0.6627, 0.6639, 0.6627, 0.6541, 0.7208, 0.6541, 0.7208, 0.6541, 0.6627, 0.6541, 0.6627, 0.6443, 0.7208, 0.6443, 0.8373, 0.6057, 0.7789, 0.6057, 0.7789, 0.5959, 0.8373, 0.5959, 0.8373, 0.5959, 0.7789, 0.5959, 0.7789, 0.5861, 0.8373, 0.5861, 0.8373, 0.6639, 0.7789, 0.6639, 0.7789, 0.6541, 0.8373, 0.6541, 0.8373, 0.6541, 0.7789, 0.6541, 0.7789, 0.6443, 0.8373, 0.6443, 0.6627, 0.5959, 0.6627, 0.606, 0.6375, 0.5976, 0.6125, 0.5976, 0.6375, 0.5125, 0.6375, 0.5774, 0.6125, 0.5774, 0.6125, 0.5125, 0.6125, 0.5976, 0.6032, 0.5906, 0.6627, 0.5858, 0.6627, 0.5959, 0.6032, 0.5906, 0.6125, 0.5774, 0.6375, 0.5774, 0.6627, 0.5858, 0.1375, 0.5875, 0.1375, 0.5125, 0.2127, 0.5125, 0.2127, 0.5875, 0.1599, 0.5875, 0.1375, 0.5875, 0.1599, 0.5875, 0.4127, 0.1541, 0.125, 0.5875, 0.1599, 0.5875, 0.1375, 0.6099, 0.3875, 0.1401, 0.4127, 0.1541, 0.3875, 0.1625, 0.4127, 0.1541, 0.4127, 0.1541, 0.4127, 0.2123, 0.3875, 0.2375])
me_cube.materials.append(mat_material)
me_cube.use_remesh_preserve_volume = False
me_cube.use_remesh_preserve_attributes = False
me_cube.use_mirror_vertex_groups = False
me_cube.update()
me_cube_001 = bpy.data.meshes.new('Cube.001')
me_cube_001.from_pydata([(0.6981, 1.0, 0.6981), (0.6981, 0.6981, 1.0), (1.0, 0.6981, 0.6981), (0.9, 0.9, -1.0), (0.6981, 1.0, -0.6981), (1.0, 0.6981, -0.6981), (1.0, -0.6981, 0.6981), (0.6981, -0.6981, 1.0), (0.6981, -1.0, 0.6981), (1.0, -0.6981, -0.6981), (0.6981, -1.0, -0.6981), (0.9, -0.9, -1.0), (-0.6981, 1.0, 0.6981), (-1.0, 0.6981, 0.6981), (-0.6981, 0.6981, 1.0), (-1.0, 0.6981, -0.6981), (-0.6981, 1.0, -0.6981), (-0.9, 0.9, -1.0), (-1.0, -0.6981, 0.6981), (-0.6981, -1.0, 0.6981), (-0.6981, -0.6981, 1.0), (-0.9, -0.9, -1.0), (-0.6981, -1.0, -0.6981), (-1.0, -0.6981, -0.6981), (-1.0, -0.9, -0.9), (-1.0, 0.9, -0.9), (-0.9, 1.0, -0.9), (0.9, 1.0, -0.9), (1.0, 0.9, 0.9), (1.0, 0.9, -0.9), (0.9, 1.0, 0.9), (-0.9, -1.0, -0.9), (-0.9, -1.0, 0.9), (-1.0, -0.9, 0.9), (0.9, -1.0, 0.9), (0.9, -1.0, -0.9), (1.0, -0.9, -0.9), (1.0, -0.9, 0.9), (-0.9, 1.0, 0.9), (-1.0, 0.9, 0.9), (0.9, -0.9, 1.0), (-0.9, -0.9, 1.0), (0.9, 0.9, 1.0), (-0.9, 0.9, 1.0), (-0.8376, -0.6812, -0.6812), (-0.8376, 0.6812, -0.6812), (-0.6812, 0.8376, -0.6812), (0.6812, 0.8376, -0.6812), (0.8376, 0.6812, 0.6812), (0.8376, 0.6812, -0.6812), (0.6812, 0.8376, 0.6812), (-0.6812, -0.8376, -0.6812), (-0.6812, -0.8376, 0.6812), (-0.8376, -0.6812, 0.6812), (0.6812, -0.8376, 0.6812), (0.6812, -0.8376, -0.6812), (0.8376, -0.6812, -0.6812), (0.8376, -0.6812, 0.6812), (-0.6812, 0.8376, 0.6812), (-0.8376, 0.6812, 0.6812), (0.6812, -0.6812, 0.8376), (-0.6812, -0.6812, 0.8376), (0.6812, 0.6812, 0.8376), (-0.6812, 0.6812, 0.8376), (0.3017, 0.9, -1.0), (-0.2983, 0.9, -1.0), (-0.2983, 1.0, -0.9), (0.3017, 1.0, -0.9), (0.3017, -0.9, 1.0), (-0.2983, -0.9, 1.0), (-0.2983, -1.0, 0.9), (0.3017, -1.0, 0.9), (-0.2983, -0.9, -1.0), (0.3017, -0.9, -1.0), (0.3017, -1.0, -0.9), (-0.2983, -1.0, -0.9), (-0.2983, 0.9, 1.0), (0.3017, 0.9, 1.0), (0.3017, 1.0, 0.9), (-0.2983, 1.0, 0.9), (-0.2314, 1.0, -0.6981), (0.234, 1.0, -0.6981), (0.234, -0.6981, 1.0), (-0.2314, -0.6981, 1.0), (-0.2314, -1.0, 0.6981), (0.234, -1.0, 0.6981), (0.234, -1.0, -0.6981), (-0.2314, -1.0, -0.6981), (-0.2314, 0.6981, 1.0), (0.234, 0.6981, 1.0), (0.234, 1.0, 0.6981), (-0.2314, 1.0, 0.6981), (0.2823, -0.7153, 0.6812), (0.2288, -0.7153, 0.6812), (0.2283, -0.6812, 0.8376), (-0.2258, -0.6812, 0.8376), (0.1754, -0.7153, 0.6812), (0.2307, -0.7684, 0.6868), (-0.1729, -0.7153, 0.6812), (-0.2263, -0.7153, 0.6812), (-0.2258, 0.6812, 0.8376), (0.2283, 0.6812, 0.8376), (-0.2797, -0.7153, 0.6812), (-0.2282, -0.7684, 0.6868), (-0.9, -0.3, -1.0), (-1.0, -0.3, -0.9), (0.9, -0.3, 1.0), (1.0, -0.3, 0.9), (-0.9, -0.3, 1.0), (-0.9, 0.3, 1.0), (-1.0, 0.3, 0.9), (-1.0, -0.3, 0.9), (0.9, -0.3, -1.0), (0.9, 0.3, -1.0), (1.0, 0.3, -0.9), (1.0, -0.3, -0.9), (-1.0, -0.2327, -0.6981), (-1.0, 0.2327, -0.6981), (0.6981, -0.2327, 1.0), (1.0, -0.2327, 0.6981), (1.0, 0.2327, 0.6981), (-0.6981, -0.2327, 1.0), (-0.6981, 0.2327, 1.0), (-1.0, 0.2327, 0.6981), (-1.0, -0.2327, 0.6981), (1.0, 0.2327, -0.6981), (1.0, -0.2327, -0.6981), (0.2823, 0.7153, -0.6812), (0.2288, 0.7153, -0.6812), (0.6812, -0.304, 0.6509), (0.6812, -0.2274, 0.6509), (0.1754, 0.7153, -0.6812), (0.2307, 0.7684, -0.6868), (0.6812, -0.1509, 0.6509), (0.6892, -0.2301, 0.727), (-0.1729, 0.7153, -0.6812), (-0.2263, 0.7153, -0.6812), (-0.2797, 0.7153, -0.6812), (-0.2282, 0.7684, -0.6868), (0.6812, 0.1509, 0.6509), (0.6812, 0.2274, 0.6509), (0.6812, 0.304, 0.6509), (0.6892, 0.2301, 0.727), (-0.2983, 0.3, -1.0), (-0.2983, -0.3, -1.0), (0.3017, 0.3, -1.0), (0.3017, -0.3, -1.0), (-0.2792, 0.8376, -0.6812), (-0.1724, 0.8376, -0.6812), (-0.2277, 0.8907, -0.6868), (0.1749, 0.8376, -0.6812), (0.2818, 0.8376, -0.6812), (0.2302, 0.8907, -0.6868), (-0.2792, -0.8376, 0.6812), (-0.1724, -0.8376, 0.6812), (-0.2277, -0.8907, 0.6868), (0.1749, -0.8376, 0.6812), (0.2818, -0.8376, 0.6812), (0.2302, -0.8907, 0.6868), (0.2818, -0.8376, -0.6812), (0.1749, -0.8376, -0.6812), (0.2302, -0.8907, -0.6868), (-0.1724, -0.8376, -0.6812), (-0.2792, -0.8376, -0.6812), (-0.2277, -0.8907, -0.6868), (0.2818, 0.8376, 0.6812), (0.1749, 0.8376, 0.6812), (0.2302, 0.8907, 0.6868), (-0.1724, 0.8376, 0.6812), (-0.2792, 0.8376, 0.6812), (-0.2277, 0.8907, 0.6868), (-0.8376, -0.2805, -0.6812), (-0.8376, -0.1737, -0.6812), (-0.8907, -0.2289, -0.6868), (-0.8376, 0.1737, -0.6812), (-0.8376, 0.2805, -0.6812), (-0.8907, 0.2289, -0.6868), (0.8376, -0.2805, 0.6812), (0.8376, -0.1737, 0.6812), (0.8907, -0.2289, 0.6868), (0.8376, 0.1737, 0.6812), (0.8376, 0.2805, 0.6812), (0.8907, 0.2289, 0.6868), (-0.8376, 0.2805, 0.6812), (-0.8376, 0.1737, 0.6812), (-0.8907, 0.2289, 0.6868), (-0.8376, -0.1737, 0.6812), (-0.8376, -0.2805, 0.6812), (-0.8907, -0.2289, 0.6868), (0.8376, 0.2805, -0.6812), (0.8376, 0.1737, -0.6812), (0.8907, 0.2289, -0.6868), (0.8376, -0.1737, -0.6812), (0.8376, -0.2805, -0.6812), (0.8907, -0.2289, -0.6868), (0.2307, -0.7684, -0.6868), (0.2823, -0.7153, -0.6812), (0.2288, -0.7153, -0.6812), (0.1754, -0.7153, -0.6812), (-0.2282, -0.7684, -0.6868), (-0.1729, -0.7153, -0.6812), (-0.2263, -0.7153, -0.6812), (-0.2797, -0.7153, -0.6812), (0.2307, 0.7684, 0.6868), (0.2823, 0.7153, 0.6812), (0.2288, 0.7153, 0.6812), (0.1754, 0.7153, 0.6812), (-0.2282, 0.7684, 0.6868), (-0.1729, 0.7153, 0.6812), (-0.2263, 0.7153, 0.6812), (-0.2797, 0.7153, 0.6812), (-0.7684, -0.2294, -0.6868), (-0.7153, -0.281, -0.6812), (-0.7153, -0.2276, -0.6812), (-0.7153, -0.1742, -0.6812), (-0.7684, 0.2294, -0.6868), (-0.7153, 0.1742, -0.6812), (-0.7153, 0.2276, -0.6812), (-0.7153, 0.281, -0.6812), (0.7684, -0.2294, 0.6868), (0.7153, -0.281, 0.6812), (0.7153, -0.2276, 0.6812), (0.7153, -0.1742, 0.6812), (0.7684, 0.2294, 0.6868), (0.7153, 0.1742, 0.6812), (0.7153, 0.2276, 0.6812), (0.7153, 0.281, 0.6812), (-0.7684, 0.2294, 0.6868), (-0.7153, 0.281, 0.6812), (-0.7153, 0.2276, 0.6812), (-0.7153, 0.1742, 0.6812), (-0.7684, -0.2294, 0.6868), (-0.7153, -0.1742, 0.6812), (-0.7153, -0.2276, 0.6812), (-0.7153, -0.281, 0.6812), (0.7684, 0.2294, -0.6868), (0.7153, 0.281, -0.6812), (0.7153, 0.2276, -0.6812), (0.7153, 0.1742, -0.6812), (0.7684, -0.2294, -0.6868), (0.7153, -0.1742, -0.6812), (0.7153, -0.2276, -0.6812), (0.7153, -0.281, -0.6812), (0.6812, 0.3036, 0.8376), (0.6812, 0.1505, 0.8376), (0.6892, 0.2297, 0.9137), (0.6812, -0.1505, 0.8376), (0.6812, -0.3036, 0.8376), (0.6892, -0.2297, 0.9137), (-0.6812, -0.3036, 0.8376), (-0.6812, -0.1505, 0.8376), (-0.6892, -0.2297, 0.9137), (-0.6812, 0.1505, 0.8376), (-0.6812, 0.3036, 0.8376), (-0.6892, 0.2297, 0.9137), (0.2283, 0.1505, 0.8376), (0.2283, 0.3036, 0.8376), (0.2283, -0.3036, 0.8376), (0.2283, -0.1505, 0.8376), (-0.2258, 0.3036, 0.8376), (-0.2258, 0.1505, 0.8376), (-0.2258, -0.1505, 0.8376), (-0.2258, -0.3036, 0.8376), (-0.6892, -0.2301, 0.727), (-0.6812, -0.304, 0.6509), (-0.6812, -0.2274, 0.6509), (-0.6812, -0.1509, 0.6509), (-0.6892, 0.2301, 0.727), (-0.6812, 0.1509, 0.6509), (-0.6812, 0.2274, 0.6509), (-0.6812, 0.304, 0.6509), (-0.2258, 0.2274, 0.6509), (-0.2258, 0.1509, 0.6509), (0.2283, 0.1509, 0.6509), (0.2283, 0.2274, 0.6509), (-0.2258, 0.304, 0.6509), (0.2283, 0.304, 0.6509), (-0.2258, -0.2274, 0.6509), (-0.2258, -0.304, 0.6509), (0.2283, -0.304, 0.6509), (0.2283, -0.2274, 0.6509), (-0.2258, -0.1509, 0.6509), (0.2283, -0.1509, 0.6509), (0.9, 0.2195, 1.0), (0.9, 0.3805, 1.0), (1.0, 0.3804, 0.9), (1.0, 0.2196, 0.9), (1.0, 0.2752, 0.8255), (0.6981, 0.1521, 1.0), (0.6981, 0.3133, 1.0), (0.6892, 0.2297, 0.9137), (-0.9, 0.1211, -1.0), (-0.7211, 0.3, -1.0), (-0.9, 0.3, -1.0), (-1.0, 0.1211, -0.9), (-1.0, 0.2327, -0.6981), (-1.0, 0.3, -0.9)], [], [(146, 112, 11, 73), (23, 18, 53, 44), (7, 118, 248, 247, 60), (126, 125, 191, 190, 192, 194), (19, 22, 51, 52), (30, 42, 28), (3, 27, 29), (37, 40, 34), (36, 35, 11), (38, 39, 43), (25, 26, 17), (33, 32, 41), (21, 31, 24), (104, 21, 24, 105), (65, 17, 26, 66), (28, 29, 27, 30), (31, 32, 33, 24), (34, 35, 36, 37), (38, 26, 25, 39), (69, 41, 32, 70), (106, 40, 37, 107), (73, 11, 35, 74), (109, 43, 39, 110), (77, 42, 30, 78), (113, 3, 29, 114), (8, 85, 158, 157, 54), (116, 117, 295, 294, 105), (81, 4, 27, 67), (2, 5, 29, 28), (4, 0, 30, 27), (22, 19, 32, 31), (18, 23, 24, 33), (8, 10, 35, 34), (9, 6, 37, 36), (12, 16, 26, 38), (15, 13, 39, 25), (83, 20, 41, 69), (85, 8, 34, 71), (118, 7, 40, 106), (119, 120, 287, 286, 107), (87, 22, 31, 75), (122, 14, 43, 109), (124, 18, 33, 111), (89, 1, 42, 77), (91, 12, 38, 79), (126, 9, 36, 115), (119, 6, 57, 177, 179), (85, 84, 155, 154, 156, 158), (122, 121, 251, 250, 252, 254), (120, 119, 179, 178, 180, 182), (163, 153, 52, 51), (190, 180, 178, 192), (10, 8, 54, 55), (87, 86, 161, 160, 162, 164), (6, 9, 56, 57), (172, 186, 184, 174), (260, 252, 250, 261), (16, 12, 58, 46), (148, 168, 166, 150), (124, 123, 185, 184, 186, 188), (13, 15, 45, 59), (5, 2, 48, 49), (88, 14, 63, 100), (82, 7, 60, 94), (0, 4, 47, 50), (91, 90, 167, 166, 168, 170), (44, 53, 187, 171), (12, 91, 170, 169, 58), (20, 83, 95, 61), (83, 82, 94, 95), (1, 89, 101, 62), (89, 88, 100, 101), (151, 165, 50, 47), (80, 16, 46, 147, 149), (90, 0, 50, 165, 167), (22, 87, 164, 163, 51), (81, 80, 149, 148, 150, 152), (4, 81, 152, 151, 47), (121, 20, 61, 249, 251), (141, 140, 142), (86, 10, 55, 159, 161), (84, 19, 52, 153, 155), (0, 90, 78, 30), (90, 91, 79, 78), (14, 88, 76, 43), (88, 89, 77, 76), (10, 86, 74, 35), (86, 87, 75, 74), (19, 84, 70, 32), (84, 85, 71, 70), (7, 82, 68, 40), (82, 83, 69, 68), (16, 80, 66, 26), (80, 81, 67, 66), (55, 54, 157, 159), (160, 156, 154, 162), (43, 76, 79, 38), (76, 77, 78, 79), (21, 72, 75, 31), (72, 73, 74, 75), (40, 68, 71, 34), (68, 69, 70, 71), (3, 64, 67, 27), (64, 65, 66, 67), (104, 144, 72, 21), (144, 146, 73, 72), (65, 64, 145, 143), (143, 145, 146, 144), (291, 104, 105, 294), (17, 293, 296, 25), (255, 260, 261, 258), (257, 262, 95, 94), (118, 288, 290, 245, 244, 246, 248), (125, 5, 49, 189, 191), (18, 124, 188, 187, 53), (101, 100, 259, 256), (100, 63, 253, 259), (175, 183, 59, 45), (116, 23, 44, 171, 173), (123, 13, 59, 183, 185), (49, 48, 181, 189), (2, 120, 182, 181, 48), (193, 177, 57, 56), (14, 122, 254, 253, 63), (262, 249, 61, 95), (117, 116, 173, 172, 174, 176), (15, 117, 176, 175, 45), (5, 125, 114, 29), (125, 126, 115, 114), (13, 123, 110, 39), (123, 124, 111, 110), (20, 121, 108, 41), (121, 122, 109, 108), (6, 119, 107, 37), (290, 289, 1, 62, 243, 245), (283, 106, 107, 286), (120, 2, 28, 285, 287), (23, 116, 105, 24), (11, 112, 115, 36), (112, 113, 114, 115), (41, 108, 111, 33), (108, 109, 110, 111), (1, 289, 284, 42), (288, 118, 106, 283), (291, 292, 143, 144, 104), (137, 136, 138), (9, 126, 194, 193, 56), (247, 257, 94, 60), (244, 255, 258, 246), (64, 3, 113, 145), (145, 113, 112, 146), (184, 185, 227, 230), (174, 184, 230, 216), (153, 163, 202, 102), (170, 168, 208, 207), (151, 152, 132, 127), (194, 192, 240, 239), (175, 176, 215, 218), (159, 157, 92, 196), (183, 175, 218, 228), (161, 159, 196, 195), (185, 183, 228, 227), (166, 167, 203, 206), (171, 187, 234, 212), (190, 191, 235, 238), (156, 160, 198, 96), (152, 150, 131, 132), (176, 174, 216, 215), (157, 158, 97, 92), (150, 166, 206, 131), (181, 182, 223, 226), (186, 172, 214, 232), (167, 165, 204, 203), (192, 178, 222, 240), (148, 149, 138, 135), (191, 189, 236, 235), (172, 173, 211, 214), (165, 151, 127, 204), (158, 156, 96, 97), (147, 169, 210, 137), (182, 180, 224, 223), (163, 164, 199, 202), (177, 193, 242, 220), (187, 188, 231, 234), (189, 181, 226, 236), (149, 147, 137, 138), (173, 171, 212, 211), (154, 155, 103, 98), (168, 148, 135, 208), (178, 179, 219, 222), (164, 162, 200, 199), (180, 190, 238, 224), (188, 186, 232, 231), (169, 170, 207, 210), (193, 194, 239, 242), (162, 154, 98, 200), (155, 153, 102, 103), (179, 177, 220, 219), (160, 161, 195, 198), (46, 58, 169, 147), (136, 135, 138), (131, 128, 132), (128, 127, 132), (102, 99, 103), (99, 98, 103), (96, 93, 97), (93, 92, 97), (196, 197, 195), (197, 198, 195), (200, 201, 199), (201, 202, 199), (204, 205, 203), (205, 206, 203), (208, 209, 207), (209, 210, 207), (212, 213, 211), (213, 214, 211), (216, 217, 215), (217, 218, 215), (220, 221, 219), (221, 222, 219), (224, 225, 223), (225, 226, 223), (228, 229, 227), (229, 230, 227), (232, 233, 231), (233, 234, 231), (236, 237, 235), (237, 238, 235), (240, 241, 239), (241, 242, 239), (208, 135, 136, 209), (209, 136, 137, 210), (204, 127, 128, 205), (205, 128, 131, 206), (96, 198, 197, 93), (93, 197, 196, 92), (102, 202, 201, 99), (99, 201, 200, 98), (224, 238, 237, 225), (225, 237, 236, 226), (220, 242, 241, 221), (221, 241, 240, 222), (232, 214, 213, 233), (233, 213, 212, 234), (228, 218, 217, 229), (229, 217, 216, 230), (243, 256, 276, 141), (260, 255, 273, 272), (249, 262, 278, 264), (262, 257, 279, 278), (250, 251, 263, 266), (248, 246, 133, 134), (259, 253, 270, 275), (255, 244, 139, 273), (256, 259, 275, 276), (258, 261, 281, 282), (253, 254, 267, 270), (244, 245, 142, 139), (252, 260, 272, 268), (251, 249, 264, 263), (246, 258, 282, 133), (247, 248, 134, 129), (261, 250, 266, 281), (254, 252, 268, 267), (245, 243, 141, 142), (257, 247, 129, 279), (62, 101, 256, 243), (140, 139, 142), (133, 130, 134), (130, 129, 134), (264, 265, 263), (265, 266, 263), (268, 269, 267), (269, 270, 267), (272, 273, 274, 271), (271, 274, 276, 275), (278, 279, 280, 277), (277, 280, 282, 281), (273, 139, 140, 274), (274, 140, 141, 276), (279, 129, 130, 280), (280, 130, 133, 282), (268, 272, 271, 269), (269, 271, 275, 270), (264, 278, 277, 265), (265, 277, 281, 266), (290, 288, 283, 286), (42, 284, 285, 28), (286, 287, 289, 290), (287, 285, 284, 289), (293, 17, 65, 143, 292), (293, 292, 295, 296), (292, 291, 294, 295), (296, 295, 117, 15, 25)])
_uv = me_cube_001.uv_layers.new(name='UVMap')
_uv.uv.foreach_set('vector', [0.2877, 0.6625, 0.3625, 0.6625, 0.3625, 0.7375, 0.2877, 0.7375, 0.4127, 0.03773, 0.5873, 0.03773, 0.5873, 0.03773, 0.4127, 0.03773, 0.6627, 0.7123, 0.6627, 0.6541, 0.6627, 0.6541, 0.6627, 0.6639, 0.6627, 0.7123, 0.4127, 0.6541, 0.4127, 0.5959, 0.4127, 0.5959, 0.4127, 0.6028, 0.4127, 0.6472, 0.4127, 0.6541, 0.5873, 0.9623, 0.4127, 0.9623, 0.4127, 0.9623, 0.5873, 0.9623, 0.6125, 0.4875, 0.625, 0.4875, 0.6125, 0.5, 0.3625, 0.5125, 0.3625, 0.5, 0.375, 0.5125, 0.6125, 0.7375, 0.625, 0.7375, 0.6125, 0.75, 0.3875, 0.75, 0.375, 0.7625, 0.375, 0.7625, 0.6125, 0.25, 0.6125, 0.25, 0.625, 0.2375, 0.3875, 0.2375, 0.3875, 0.25, 0.375, 0.2375, 0.6125, 0.0125, 0.6125, 0.0, 0.625, 0.0125, 0.1375, 0.7375, 0.1375, 0.75, 0.125, 0.7375, 0.1375, 0.6625, 0.1375, 0.7375, 0.125, 0.7375, 0.125, 0.6625, 0.2127, 0.5125, 0.1375, 0.5125, 0.1375, 0.5, 0.2127, 0.5, 0.6125, 0.5125, 0.3875, 0.5125, 0.3875, 0.4875, 0.6125, 0.4875, 0.3875, 0.0, 0.6125, 0.0, 0.6125, 0.0125, 0.3875, 0.0125, 0.6125, 0.7625, 0.3875, 0.7625, 0.3875, 0.7375, 0.6125, 0.7375, 0.6125, 0.2625, 0.3875, 0.2625, 0.3875, 0.2375, 0.6125, 0.2375, 0.625, 0.9123, 0.625, 0.9875, 0.6125, 0.9875, 0.6125, 0.9123, 0.6375, 0.6625, 0.6375, 0.7375, 0.6125, 0.7375, 0.6125, 0.6625, 0.2877, 0.7375, 0.3625, 0.7375, 0.3625, 0.75, 0.2877, 0.75, 0.625, 0.1625, 0.625, 0.2375, 0.6125, 0.2375, 0.6125, 0.1625, 0.625, 0.4127, 0.625, 0.4875, 0.6125, 0.4875, 0.6125, 0.4127, 0.3625, 0.5875, 0.3625, 0.5125, 0.3875, 0.5125, 0.3875, 0.5875, 0.5873, 0.7877, 0.5873, 0.8458, 0.5873, 0.8458, 0.5873, 0.8389, 0.5873, 0.7877, 0.4127, 0.09591, 0.4127, 0.1541, 0.4127, 0.1541, 0.3875, 0.1401, 0.3875, 0.0875, 0.4127, 0.4042, 0.4127, 0.4623, 0.3875, 0.4875, 0.3875, 0.4127, 0.5873, 0.5377, 0.4127, 0.5377, 0.3875, 0.5125, 0.6125, 0.5125, 0.4127, 0.4623, 0.5873, 0.4623, 0.6125, 0.4875, 0.3875, 0.4875, 0.4127, 0.9623, 0.5873, 0.9623, 0.6125, 0.9875, 0.3875, 0.9875, 0.5873, 0.03773, 0.4127, 0.03773, 0.3875, 0.0125, 0.6125, 0.0125, 0.5873, 0.7877, 0.4127, 0.7877, 0.3875, 0.7625, 0.6125, 0.7625, 0.4127, 0.7123, 0.5873, 0.7123, 0.6125, 0.7375, 0.3875, 0.7375, 0.5873, 0.2877, 0.4127, 0.2877, 0.3875, 0.2625, 0.6125, 0.2625, 0.4127, 0.2123, 0.5873, 0.2123, 0.6125, 0.2375, 0.3875, 0.2375, 0.7789, 0.7123, 0.8373, 0.7123, 0.8625, 0.7375, 0.7873, 0.7375, 0.5873, 0.8458, 0.5873, 0.7877, 0.6125, 0.7625, 0.6125, 0.8373, 0.6627, 0.6541, 0.6627, 0.7123, 0.6375, 0.7375, 0.6375, 0.6625, 0.5873, 0.6541, 0.5873, 0.5959, 0.6032, 0.5906, 0.6125, 0.5976, 0.6125, 0.6625, 0.4127, 0.9039, 0.4127, 0.9623, 0.3875, 0.9875, 0.3875, 0.9123, 0.8373, 0.5959, 0.8373, 0.5377, 0.8625, 0.5125, 0.8625, 0.5875, 0.5873, 0.09591, 0.5873, 0.03773, 0.6125, 0.0125, 0.6125, 0.0875, 0.7208, 0.5377, 0.6627, 0.5377, 0.6375, 0.5125, 0.7123, 0.5125, 0.5873, 0.3461, 0.5873, 0.2877, 0.6125, 0.2625, 0.6125, 0.3377, 0.4127, 0.6541, 0.4127, 0.7123, 0.3875, 0.7375, 0.3875, 0.6625, 0.5873, 0.6541, 0.5873, 0.7123, 0.5873, 0.7123, 0.5873, 0.6609, 0.5873, 0.6541, 0.5873, 0.8458, 0.5873, 0.9039, 0.5873, 0.9039, 0.5873, 0.8971, 0.5873, 0.8526, 0.5873, 0.8458, 0.8373, 0.5959, 0.8373, 0.6541, 0.8373, 0.6541, 0.8373, 0.6443, 0.8373, 0.6057, 0.8373, 0.5959, 0.5873, 0.5959, 0.5873, 0.6541, 0.5873, 0.6541, 0.5873, 0.6472, 0.5873, 0.6028, 0.5873, 0.5959, 0.4127, 0.9108, 0.5873, 0.9108, 0.5873, 0.9623, 0.4127, 0.9623, 0.4127, 0.6028, 0.5873, 0.6028, 0.5873, 0.6472, 0.4127, 0.6472, 0.4127, 0.7877, 0.5873, 0.7877, 0.5873, 0.7877, 0.4127, 0.7877, 0.4127, 0.9039, 0.4127, 0.8458, 0.4127, 0.8458, 0.4127, 0.8526, 0.4127, 0.8971, 0.4127, 0.9039, 0.5873, 0.7123, 0.4127, 0.7123, 0.4127, 0.7123, 0.5873, 0.7123, 0.4127, 0.1028, 0.5873, 0.1028, 0.5873, 0.1472, 0.4127, 0.1472, 0.7789, 0.6057, 0.8373, 0.6057, 0.8373, 0.6443, 0.7789, 0.6443, 0.4127, 0.2877, 0.5873, 0.2877, 0.5873, 0.2877, 0.4127, 0.2877, 0.4127, 0.3529, 0.5873, 0.3529, 0.5873, 0.3974, 0.4127, 0.3974, 0.5873, 0.09591, 0.5873, 0.1541, 0.5873, 0.1541, 0.5873, 0.1472, 0.5873, 0.1028, 0.5873, 0.09591, 0.5873, 0.2123, 0.4127, 0.2123, 0.4127, 0.2123, 0.5873, 0.2123, 0.4127, 0.5377, 0.5873, 0.5377, 0.5873, 0.5377, 0.4127, 0.5377, 0.7789, 0.5377, 0.8373, 0.5377, 0.8373, 0.5377, 0.7789, 0.5377, 0.7208, 0.7123, 0.6627, 0.7123, 0.6627, 0.7123, 0.7208, 0.7123, 0.5873, 0.4623, 0.4127, 0.4623, 0.4127, 0.4623, 0.5873, 0.4623, 0.5873, 0.3461, 0.5873, 0.4042, 0.5873, 0.4042, 0.5873, 0.3974, 0.5873, 0.3529, 0.5873, 0.3461, 0.4127, 0.03773, 0.5873, 0.03773, 0.5873, 0.08907, 0.4127, 0.08907, 0.5873, 0.2877, 0.5873, 0.3461, 0.5873, 0.3461, 0.5873, 0.3392, 0.5873, 0.2877, 0.8373, 0.7123, 0.7789, 0.7123, 0.7789, 0.7123, 0.8373, 0.7123, 0.7789, 0.7123, 0.7208, 0.7123, 0.7208, 0.7123, 0.7789, 0.7123, 0.6627, 0.5377, 0.7208, 0.5377, 0.7208, 0.5377, 0.6627, 0.5377, 0.7208, 0.5377, 0.7789, 0.5377, 0.7789, 0.5377, 0.7208, 0.5377, 0.4127, 0.4111, 0.5873, 0.4111, 0.5873, 0.4623, 0.4127, 0.4623, 0.4127, 0.3461, 0.4127, 0.2877, 0.4127, 0.2877, 0.4127, 0.3392, 0.4127, 0.3461, 0.5873, 0.4042, 0.5873, 0.4623, 0.5873, 0.4623, 0.5873, 0.4111, 0.5873, 0.4042, 0.4127, 0.9623, 0.4127, 0.9039, 0.4127, 0.9039, 0.4127, 0.9108, 0.4127, 0.9623, 0.4127, 0.4042, 0.4127, 0.3461, 0.4127, 0.3461, 0.4127, 0.3529, 0.4127, 0.3974, 0.4127, 0.4042, 0.4127, 0.4623, 0.4127, 0.4042, 0.4127, 0.4042, 0.4127, 0.4111, 0.4127, 0.4623, 0.8373, 0.6541, 0.8373, 0.7123, 0.8373, 0.7123, 0.8373, 0.6639, 0.8373, 0.6541, 0.6627, 0.5861, 0.6627, 0.5959, 0.6627, 0.5959, 0.4127, 0.8458, 0.4127, 0.7877, 0.4127, 0.7877, 0.4127, 0.8389, 0.4127, 0.8458, 0.5873, 0.9039, 0.5873, 0.9623, 0.5873, 0.9623, 0.5873, 0.9108, 0.5873, 0.9039, 0.5873, 0.4623, 0.5873, 0.4042, 0.6125, 0.4127, 0.6125, 0.4875, 0.5873, 0.4042, 0.5873, 0.3461, 0.6125, 0.3377, 0.6125, 0.4127, 0.8373, 0.5377, 0.7789, 0.5377, 0.7873, 0.5125, 0.8625, 0.5125, 0.7789, 0.5377, 0.7208, 0.5377, 0.7123, 0.5125, 0.7873, 0.5125, 0.4127, 0.7877, 0.4127, 0.8458, 0.3875, 0.8373, 0.3875, 0.7625, 0.4127, 0.8458, 0.4127, 0.9039, 0.3875, 0.9123, 0.3875, 0.8373, 0.5873, 0.9623, 0.5873, 0.9039, 0.6125, 0.9123, 0.6125, 0.9875, 0.5873, 0.9039, 0.5873, 0.8458, 0.6125, 0.8373, 0.6125, 0.9123, 0.6627, 0.7123, 0.7208, 0.7123, 0.7123, 0.7375, 0.6375, 0.7375, 0.7208, 0.7123, 0.7789, 0.7123, 0.7873, 0.7375, 0.7123, 0.7375, 0.4127, 0.2877, 0.4127, 0.3461, 0.3875, 0.3377, 0.3875, 0.2625, 0.4127, 0.3461, 0.4127, 0.4042, 0.3875, 0.4127, 0.3875, 0.3377, 0.4127, 0.7877, 0.5873, 0.7877, 0.5873, 0.8389, 0.4127, 0.8389, 0.4127, 0.8526, 0.5873, 0.8526, 0.5873, 0.8971, 0.4127, 0.8971, 0.625, 0.2625, 0.625, 0.3377, 0.6125, 0.3377, 0.6125, 0.2625, 0.625, 0.3377, 0.625, 0.4127, 0.6125, 0.4127, 0.6125, 0.3377, 0.1375, 0.7375, 0.2127, 0.7375, 0.2127, 0.75, 0.1375, 0.75, 0.2127, 0.7375, 0.2877, 0.7375, 0.2877, 0.75, 0.2127, 0.75, 0.625, 0.7625, 0.625, 0.8373, 0.6125, 0.8373, 0.6125, 0.7625, 0.625, 0.8373, 0.625, 0.9123, 0.6125, 0.9123, 0.6125, 0.8373, 0.3625, 0.5125, 0.2877, 0.5125, 0.2877, 0.5, 0.3625, 0.5, 0.2877, 0.5125, 0.2127, 0.5125, 0.2127, 0.5, 0.2877, 0.5, 0.1375, 0.6625, 0.2127, 0.6625, 0.2127, 0.7375, 0.1375, 0.7375, 0.2127, 0.6625, 0.2877, 0.6625, 0.2877, 0.7375, 0.2127, 0.7375, 0.2127, 0.5125, 0.2877, 0.5125, 0.2877, 0.5875, 0.2127, 0.5875, 0.2127, 0.5875, 0.2877, 0.5875, 0.2877, 0.6625, 0.2127, 0.6625, 0.1375, 0.6099, 0.1375, 0.6625, 0.125, 0.6625, 0.125, 0.6099, 0.1375, 0.5125, 0.1375, 0.5875, 0.125, 0.5875, 0.125, 0.5125, 0.7208, 0.6057, 0.7789, 0.6057, 0.7789, 0.6443, 0.7208, 0.6443, 0.7208, 0.6639, 0.7789, 0.6639, 0.7789, 0.7123, 0.7208, 0.7123, 0.6627, 0.6541, 0.6627, 0.606, 0.6627, 0.5959, 0.6627, 0.5959, 0.6627, 0.6057, 0.6627, 0.6443, 0.6627, 0.6541, 0.4127, 0.5959, 0.4127, 0.5377, 0.4127, 0.5377, 0.4127, 0.5891, 0.4127, 0.5959, 0.5873, 0.03773, 0.5873, 0.09591, 0.5873, 0.09591, 0.5873, 0.08907, 0.5873, 0.03773, 0.7208, 0.5377, 0.7789, 0.5377, 0.7789, 0.5861, 0.7208, 0.5861, 0.7789, 0.5377, 0.8373, 0.5377, 0.8373, 0.5861, 0.7789, 0.5861, 0.4127, 0.1609, 0.5873, 0.1609, 0.5873, 0.2123, 0.4127, 0.2123, 0.4127, 0.09591, 0.4127, 0.03773, 0.4127, 0.03773, 0.4127, 0.08907, 0.4127, 0.09591, 0.5873, 0.1541, 0.5873, 0.2123, 0.5873, 0.2123, 0.5873, 0.1609, 0.5873, 0.1541, 0.4127, 0.5377, 0.5873, 0.5377, 0.5873, 0.5891, 0.4127, 0.5891, 0.5873, 0.5377, 0.5873, 0.5959, 0.5873, 0.5959, 0.5873, 0.5891, 0.5873, 0.5377, 0.4127, 0.6609, 0.5873, 0.6609, 0.5873, 0.7123, 0.4127, 0.7123, 0.8373, 0.5377, 0.8373, 0.5959, 0.8373, 0.5959, 0.8373, 0.5861, 0.8373, 0.5377, 0.7789, 0.6639, 0.8373, 0.6639, 0.8373, 0.7123, 0.7789, 0.7123, 0.4127, 0.1541, 0.4127, 0.09591, 0.4127, 0.09591, 0.4127, 0.1028, 0.4127, 0.1472, 0.4127, 0.1541, 0.4127, 0.2123, 0.4127, 0.1541, 0.4127, 0.1541, 0.4127, 0.1609, 0.4127, 0.2123, 0.4127, 0.5377, 0.4127, 0.5959, 0.3875, 0.5875, 0.3875, 0.5125, 0.4127, 0.5959, 0.4127, 0.6541, 0.3875, 0.6625, 0.3875, 0.5875, 0.5873, 0.2123, 0.5873, 0.1541, 0.6125, 0.1625, 0.6125, 0.2375, 0.5873, 0.1541, 0.5873, 0.09591, 0.6125, 0.0875, 0.6125, 0.1625, 0.8373, 0.7123, 0.8373, 0.6541, 0.8625, 0.6625, 0.8625, 0.7375, 0.8373, 0.6541, 0.8373, 0.5959, 0.8625, 0.5875, 0.8625, 0.6625, 0.5873, 0.7123, 0.5873, 0.6541, 0.6125, 0.6625, 0.6125, 0.7375, 0.6627, 0.5959, 0.6627, 0.5858, 0.6627, 0.5377, 0.6627, 0.5377, 0.6627, 0.5861, 0.6627, 0.5959, 0.6375, 0.5976, 0.6375, 0.6625, 0.6125, 0.6625, 0.6125, 0.5976, 0.5873, 0.5959, 0.5873, 0.5377, 0.6125, 0.5125, 0.6125, 0.5774, 0.6032, 0.5906, 0.4127, 0.03773, 0.4127, 0.09591, 0.3875, 0.0875, 0.3875, 0.0125, 0.3625, 0.7375, 0.3625, 0.6625, 0.3875, 0.6625, 0.3875, 0.7375, 0.3625, 0.6625, 0.3625, 0.5875, 0.3875, 0.5875, 0.3875, 0.6625, 0.625, 0.0125, 0.625, 0.0875, 0.6125, 0.0875, 0.6125, 0.0125, 0.625, 0.0875, 0.625, 0.1625, 0.6125, 0.1625, 0.6125, 0.0875, 0.6627, 0.5377, 0.6627, 0.5858, 0.6375, 0.5774, 0.6375, 0.5125, 0.6627, 0.606, 0.6627, 0.6541, 0.6375, 0.6625, 0.6375, 0.5976, 0.1375, 0.6099, 0.1599, 0.5875, 0.2127, 0.5875, 0.2127, 0.6625, 0.1375, 0.6625, 0.4127, 0.3392, 0.4127, 0.3461, 0.4127, 0.3461, 0.4127, 0.7123, 0.4127, 0.6541, 0.4127, 0.6541, 0.4127, 0.6609, 0.4127, 0.7123, 0.6627, 0.6639, 0.7208, 0.6639, 0.7208, 0.7123, 0.6627, 0.7123, 0.6627, 0.6057, 0.7208, 0.6057, 0.7208, 0.6443, 0.6627, 0.6443, 0.2877, 0.5125, 0.3625, 0.5125, 0.3625, 0.5875, 0.2877, 0.5875, 0.2877, 0.5875, 0.3625, 0.5875, 0.3625, 0.6625, 0.2877, 0.6625, 0.5873, 0.1472, 0.5873, 0.1541, 0.5873, 0.1541, 0.5873, 0.1472, 0.4127, 0.1472, 0.5873, 0.1472, 0.5873, 0.1472, 0.4127, 0.1472, 0.5873, 0.9108, 0.4127, 0.9108, 0.4127, 0.9108, 0.5873, 0.9108, 0.5873, 0.3461, 0.5873, 0.3529, 0.5873, 0.3529, 0.5873, 0.3461, 0.4127, 0.4111, 0.4127, 0.4042, 0.4127, 0.4042, 0.4127, 0.4111, 0.4127, 0.6541, 0.4127, 0.6472, 0.4127, 0.6472, 0.4127, 0.6541, 0.4127, 0.1609, 0.4127, 0.1541, 0.4127, 0.1541, 0.4127, 0.1609, 0.4127, 0.8389, 0.5873, 0.8389, 0.5873, 0.8389, 0.4127, 0.8389, 0.5873, 0.1609, 0.4127, 0.1609, 0.4127, 0.1609, 0.5873, 0.1609, 0.4127, 0.8458, 0.4127, 0.8389, 0.4127, 0.8389, 0.4127, 0.8458, 0.5873, 0.1541, 0.5873, 0.1609, 0.5873, 0.1609, 0.5873, 0.1541, 0.5873, 0.3974, 0.5873, 0.4042, 0.5873, 0.4042, 0.5873, 0.3974, 0.4127, 0.08907, 0.5873, 0.08907, 0.5873, 0.08907, 0.4127, 0.08907, 0.4127, 0.6028, 0.4127, 0.5959, 0.4127, 0.5959, 0.4127, 0.6028, 0.5873, 0.8526, 0.4127, 0.8526, 0.4127, 0.8526, 0.5873, 0.8526, 0.4127, 0.4042, 0.4127, 0.3974, 0.4127, 0.3974, 0.4127, 0.4042, 0.4127, 0.1541, 0.4127, 0.1472, 0.4127, 0.1472, 0.4127, 0.1541, 0.5873, 0.8389, 0.5873, 0.8458, 0.5873, 0.8458, 0.5873, 0.8389, 0.4127, 0.3974, 0.5873, 0.3974, 0.5873, 0.3974, 0.4127, 0.3974, 0.5873, 0.5891, 0.5873, 0.5959, 0.5873, 0.5959, 0.5873, 0.5891, 0.5873, 0.1028, 0.4127, 0.1028, 0.4127, 0.1028, 0.5873, 0.1028, 0.5873, 0.4042, 0.5873, 0.4111, 0.5873, 0.4111, 0.5873, 0.4042, 0.4127, 0.6472, 0.5873, 0.6472, 0.5873, 0.6472, 0.4127, 0.6472, 0.4127, 0.3529, 0.4127, 0.3461, 0.4127, 0.3461, 0.4127, 0.3529, 0.4127, 0.5959, 0.4127, 0.5891, 0.4127, 0.5891, 0.4127, 0.5959, 0.4127, 0.1028, 0.4127, 0.09591, 0.4127, 0.09591, 0.4127, 0.1028, 0.5873, 0.4111, 0.4127, 0.4111, 0.4127, 0.4111, 0.5873, 0.4111, 0.5873, 0.8458, 0.5873, 0.8526, 0.5873, 0.8526, 0.5873, 0.8458, 0.4127, 0.3392, 0.5873, 0.3392, 0.5873, 0.3392, 0.4127, 0.3392, 0.5873, 0.5959, 0.5873, 0.6028, 0.5873, 0.6028, 0.5873, 0.5959, 0.4127, 0.9108, 0.4127, 0.9039, 0.4127, 0.9039, 0.4127, 0.9108, 0.5873, 0.6609, 0.4127, 0.6609, 0.4127, 0.6609, 0.5873, 0.6609, 0.5873, 0.08907, 0.5873, 0.09591, 0.5873, 0.09591, 0.5873, 0.08907, 0.4127, 0.5891, 0.5873, 0.5891, 0.5873, 0.5891, 0.4127, 0.5891, 0.4127, 0.3461, 0.4127, 0.3392, 0.4127, 0.3392, 0.4127, 0.3461, 0.4127, 0.09591, 0.4127, 0.08907, 0.4127, 0.08907, 0.4127, 0.09591, 0.5873, 0.8971, 0.5873, 0.9039, 0.5873, 0.9039, 0.5873, 0.8971, 0.5873, 0.3529, 0.4127, 0.3529, 0.4127, 0.3529, 0.5873, 0.3529, 0.5873, 0.6472, 0.5873, 0.6541, 0.5873, 0.6541, 0.5873, 0.6472, 0.4127, 0.9039, 0.4127, 0.8971, 0.4127, 0.8971, 0.4127, 0.9039, 0.5873, 0.6028, 0.4127, 0.6028, 0.4127, 0.6028, 0.5873, 0.6028, 0.5873, 0.09591, 0.5873, 0.1028, 0.5873, 0.1028, 0.5873, 0.09591, 0.5873, 0.3392, 0.5873, 0.3461, 0.5873, 0.3461, 0.5873, 0.3392, 0.4127, 0.6609, 0.4127, 0.6541, 0.4127, 0.6541, 0.4127, 0.6609, 0.4127, 0.8971, 0.5873, 0.8971, 0.5873, 0.8971, 0.4127, 0.8971, 0.5873, 0.9039, 0.5873, 0.9108, 0.5873, 0.9108, 0.5873, 0.9039, 0.5873, 0.6541, 0.5873, 0.6609, 0.5873, 0.6609, 0.5873, 0.6541, 0.4127, 0.8526, 0.4127, 0.8458, 0.4127, 0.8458, 0.4127, 0.8526, 0.4127, 0.2877, 0.5873, 0.2877, 0.5873, 0.3392, 0.4127, 0.3392, 0.4127, 0.3461, 0.4127, 0.3529, 0.4127, 0.3461, 0.4127, 0.3974, 0.4127, 0.4042, 0.4127, 0.4042, 0.4127, 0.4042, 0.4127, 0.4111, 0.4127, 0.4042, 0.5873, 0.9108, 0.5873, 0.9039, 0.5873, 0.9039, 0.5873, 0.9039, 0.5873, 0.8971, 0.5873, 0.9039, 0.5873, 0.8526, 0.5873, 0.8458, 0.5873, 0.8458, 0.5873, 0.8458, 0.5873, 0.8389, 0.5873, 0.8458, 0.4127, 0.8389, 0.4127, 0.8458, 0.4127, 0.8458, 0.4127, 0.8458, 0.4127, 0.8526, 0.4127, 0.8458, 0.4127, 0.8971, 0.4127, 0.9039, 0.4127, 0.9039, 0.4127, 0.9039, 0.4127, 0.9108, 0.4127, 0.9039, 0.5873, 0.4111, 0.5873, 0.4042, 0.5873, 0.4042, 0.5873, 0.4042, 0.5873, 0.3974, 0.5873, 0.4042, 0.5873, 0.3529, 0.5873, 0.3461, 0.5873, 0.3461, 0.5873, 0.3461, 0.5873, 0.3392, 0.5873, 0.3461, 0.4127, 0.08907, 0.4127, 0.09591, 0.4127, 0.09591, 0.4127, 0.09591, 0.4127, 0.1028, 0.4127, 0.09591, 0.4127, 0.1472, 0.4127, 0.1541, 0.4127, 0.1541, 0.4127, 0.1541, 0.4127, 0.1609, 0.4127, 0.1541, 0.5873, 0.6609, 0.5873, 0.6541, 0.5873, 0.6541, 0.5873, 0.6541, 0.5873, 0.6472, 0.5873, 0.6541, 0.5873, 0.6028, 0.5873, 0.5959, 0.5873, 0.5959, 0.5873, 0.5959, 0.5873, 0.5891, 0.5873, 0.5959, 0.5873, 0.1609, 0.5873, 0.1541, 0.5873, 0.1541, 0.5873, 0.1541, 0.5873, 0.1472, 0.5873, 0.1541, 0.5873, 0.1028, 0.5873, 0.09591, 0.5873, 0.09591, 0.5873, 0.09591, 0.5873, 0.08907, 0.5873, 0.09591, 0.4127, 0.5891, 0.4127, 0.5959, 0.4127, 0.5959, 0.4127, 0.5959, 0.4127, 0.6028, 0.4127, 0.5959, 0.4127, 0.6472, 0.4127, 0.6541, 0.4127, 0.6541, 0.4127, 0.6541, 0.4127, 0.6609, 0.4127, 0.6541, 0.5873, 0.3529, 0.4127, 0.3529, 0.4127, 0.3461, 0.5873, 0.3461, 0.5873, 0.3461, 0.4127, 0.3461, 0.4127, 0.3392, 0.5873, 0.3392, 0.5873, 0.4111, 0.4127, 0.4111, 0.4127, 0.4042, 0.5873, 0.4042, 0.5873, 0.4042, 0.4127, 0.4042, 0.4127, 0.3974, 0.5873, 0.3974, 0.5873, 0.8526, 0.4127, 0.8526, 0.4127, 0.8458, 0.5873, 0.8458, 0.5873, 0.8458, 0.4127, 0.8458, 0.4127, 0.8389, 0.5873, 0.8389, 0.5873, 0.9108, 0.4127, 0.9108, 0.4127, 0.9039, 0.5873, 0.9039, 0.5873, 0.9039, 0.4127, 0.9039, 0.4127, 0.8971, 0.5873, 0.8971, 0.5873, 0.6028, 0.4127, 0.6028, 0.4127, 0.5959, 0.5873, 0.5959, 0.5873, 0.5959, 0.4127, 0.5959, 0.4127, 0.5891, 0.5873, 0.5891, 0.5873, 0.6609, 0.4127, 0.6609, 0.4127, 0.6541, 0.5873, 0.6541, 0.5873, 0.6541, 0.4127, 0.6541, 0.4127, 0.6472, 0.5873, 0.6472, 0.5873, 0.1028, 0.4127, 0.1028, 0.4127, 0.09591, 0.5873, 0.09591, 0.5873, 0.09591, 0.4127, 0.09591, 0.4127, 0.08907, 0.5873, 0.08907, 0.5873, 0.1609, 0.4127, 0.1609, 0.4127, 0.1541, 0.5873, 0.1541, 0.5873, 0.1541, 0.4127, 0.1541, 0.4127, 0.1472, 0.5873, 0.1472, 0.6627, 0.5861, 0.7208, 0.5861, 0.7208, 0.5861, 0.6627, 0.5861, 0.7789, 0.6057, 0.7208, 0.6057, 0.7208, 0.6057, 0.7789, 0.6057, 0.8373, 0.6639, 0.7789, 0.6639, 0.7789, 0.6639, 0.8373, 0.6639, 0.7789, 0.6639, 0.7208, 0.6639, 0.7208, 0.6639, 0.7789, 0.6639, 0.8373, 0.6443, 0.8373, 0.6541, 0.8373, 0.6541, 0.8373, 0.6443, 0.6627, 0.6541, 0.6627, 0.6443, 0.6627, 0.6443, 0.6627, 0.6541, 0.7789, 0.5861, 0.8373, 0.5861, 0.8373, 0.5861, 0.7789, 0.5861, 0.7208, 0.6057, 0.6627, 0.6057, 0.6627, 0.6057, 0.7208, 0.6057, 0.7208, 0.5861, 0.7789, 0.5861, 0.7789, 0.5861, 0.7208, 0.5861, 0.7208, 0.6443, 0.7789, 0.6443, 0.7789, 0.6443, 0.7208, 0.6443, 0.8373, 0.5861, 0.8373, 0.5959, 0.8373, 0.5959, 0.8373, 0.5861, 0.6627, 0.6057, 0.6627, 0.5959, 0.6627, 0.5959, 0.6627, 0.6057, 0.8373, 0.6057, 0.7789, 0.6057, 0.7789, 0.6057, 0.8373, 0.6057, 0.8373, 0.6541, 0.8373, 0.6639, 0.8373, 0.6639, 0.8373, 0.6541, 0.6627, 0.6443, 0.7208, 0.6443, 0.7208, 0.6443, 0.6627, 0.6443, 0.6627, 0.6639, 0.6627, 0.6541, 0.6627, 0.6541, 0.6627, 0.6639, 0.7789, 0.6443, 0.8373, 0.6443, 0.8373, 0.6443, 0.7789, 0.6443, 0.8373, 0.5959, 0.8373, 0.6057, 0.8373, 0.6057, 0.8373, 0.5959, 0.6627, 0.5959, 0.6627, 0.5861, 0.6627, 0.5861, 0.6627, 0.5959, 0.7208, 0.6639, 0.6627, 0.6639, 0.6627, 0.6639, 0.7208, 0.6639, 0.6627, 0.5377, 0.7208, 0.5377, 0.7208, 0.5861, 0.6627, 0.5861, 0.6627, 0.5959, 0.6627, 0.6057, 0.6627, 0.5959, 0.6627, 0.6443, 0.6627, 0.6541, 0.6627, 0.6541, 0.6627, 0.6541, 0.6627, 0.6639, 0.6627, 0.6541, 0.8373, 0.6639, 0.8373, 0.6541, 0.8373, 0.6541, 0.8373, 0.6541, 0.8373, 0.6443, 0.8373, 0.6541, 0.8373, 0.6057, 0.8373, 0.5959, 0.8373, 0.5959, 0.8373, 0.5959, 0.8373, 0.5861, 0.8373, 0.5959, 0.7789, 0.6057, 0.7208, 0.6057, 0.7208, 0.5959, 0.7789, 0.5959, 0.7789, 0.5959, 0.7208, 0.5959, 0.7208, 0.5861, 0.7789, 0.5861, 0.7789, 0.6639, 0.7208, 0.6639, 0.7208, 0.6541, 0.7789, 0.6541, 0.7789, 0.6541, 0.7208, 0.6541, 0.7208, 0.6443, 0.7789, 0.6443, 0.7208, 0.6057, 0.6627, 0.6057, 0.6627, 0.5959, 0.7208, 0.5959, 0.7208, 0.5959, 0.6627, 0.5959, 0.6627, 0.5861, 0.7208, 0.5861, 0.7208, 0.6639, 0.6627, 0.6639, 0.6627, 0.6541, 0.7208, 0.6541, 0.7208, 0.6541, 0.6627, 0.6541, 0.6627, 0.6443, 0.7208, 0.6443, 0.8373, 0.6057, 0.7789, 0.6057, 0.7789, 0.5959, 0.8373, 0.5959, 0.8373, 0.5959, 0.7789, 0.5959, 0.7789, 0.5861, 0.8373, 0.5861, 0.8373, 0.6639, 0.7789, 0.6639, 0.7789, 0.6541, 0.8373, 0.6541, 0.8373, 0.6541, 0.7789, 0.6541, 0.7789, 0.6443, 0.8373, 0.6443, 0.6627, 0.5959, 0.6627, 0.606, 0.6375, 0.5976, 0.6125, 0.5976, 0.6375, 0.5125, 0.6375, 0.5774, 0.6125, 0.5774, 0.6125, 0.5125, 0.6125, 0.5976, 0.6032, 0.5906, 0.6627, 0.5858, 0.6627, 0.5959, 0.6032, 0.5906, 0.6125, 0.5774, 0.6375, 0.5774, 0.6627, 0.5858, 0.1375, 0.5875, 0.1375, 0.5125, 0.2127, 0.5125, 0.2127, 0.5875, 0.1599, 0.5875, 0.1375, 0.5875, 0.1599, 0.5875, 0.4127, 0.1541, 0.125, 0.5875, 0.1599, 0.5875, 0.1375, 0.6099, 0.3875, 0.1401, 0.4127, 0.1541, 0.3875, 0.1625, 0.4127, 0.1541, 0.4127, 0.1541, 0.4127, 0.2123, 0.3875, 0.2375])
me_cube_001.materials.append(mat_material)
me_cube_001.use_remesh_preserve_volume = False
me_cube_001.use_remesh_preserve_attributes = False
me_cube_001.use_mirror_vertex_groups = False
me_cube_001.update()

# ---- objects
ob_camera = bpy.data.objects.new('Camera', cam_camera)
ob_point = bpy.data.objects.new('Point', light_point)
ob_crate_1 = bpy.data.objects.new('Crate 1', me_cube)
ob_crate_3 = bpy.data.objects.new('Crate 3', me_cube)
ob_crate_2 = bpy.data.objects.new('Crate 2', me_cube)
ob_crate_4 = bpy.data.objects.new('Crate 4', me_cube_001)

# ---- transforms, parenting, visibility, modifiers, constraints
ob_camera.location = (7.359, -6.926, 4.958)
ob_camera.rotation_euler = (1.109, 0.0, 0.8149)
ob_camera.lock_rotations_4d = False
ob_camera.empty_display_type = 'ARROWS'
ob_camera.color = (0.0, 0.0, 0.0, 0.0)
ob_camera.display_type = 'WIRE'
ob_camera.lineart.crease_threshold = 0.0
ob_point.location = (-1.2, 0.0, 1.6)
ob_crate_1.location = (0.0, 0.0, 0.3)
ob_crate_1.rotation_euler = (0.0, -0.0, 0.0416)
ob_crate_1.scale = (0.3, 0.3, 0.3)
ob_crate_1.lock_rotations_4d = False
ob_crate_1.empty_display_type = 'ARROWS'
ob_crate_1.lineart.crease_threshold = 0.0
ob_crate_3.location = (-0.64, 0.0, 0.3)
ob_crate_3.rotation_euler = (0.0, -0.0, 1.447)
ob_crate_3.scale = (0.3, 0.3, 0.3)
ob_crate_3.lock_rotations_4d = False
ob_crate_3.empty_display_type = 'ARROWS'
ob_crate_3.lineart.crease_threshold = 0.0
ob_crate_2.location = (0.0, -0.65, 0.3)
ob_crate_2.rotation_euler = (-3.142, 3.142, 0.04809)
ob_crate_2.scale = (0.3, 0.3, 0.3)
ob_crate_2.lock_rotations_4d = False
ob_crate_2.empty_display_type = 'ARROWS'
ob_crate_2.lineart.crease_threshold = 0.0
ob_crate_4.location = (0.0, 0.0, 0.9)
ob_crate_4.rotation_euler = (0.0, 0.0, 3.6)
ob_crate_4.scale = (0.3, 0.3, 0.3)
ob_crate_4.lock_rotations_4d = False
ob_crate_4.empty_display_type = 'ARROWS'
ob_crate_4.lineart.crease_threshold = 0.0

# ---- collection membership
col_collection.objects.link(ob_camera)
col_collection.objects.link(ob_point)
col_crates.objects.link(ob_crate_1)
col_crates.objects.link(ob_crate_3)
col_crates.objects.link(ob_crate_2)
col_crates.objects.link(ob_crate_4)

# ---- scene / render settings (as saved in the file)
scene.camera = ob_camera
scene.frame_start = 1; scene.frame_end = 250; scene.frame_set(1)
scene.render.engine = 'BLENDER_EEVEE_NEXT'
scene.cycles.use_denoising = False
scene.cycles.samples = 128
scene.cycles.sampling_pattern = 'TABULATED_SOBOL'
scene.cycles.use_adaptive_sampling = False
scene.cycles.use_light_tree = False
scene.view_settings.view_transform = 'Filmic'
bpy.context.view_layer.update()
